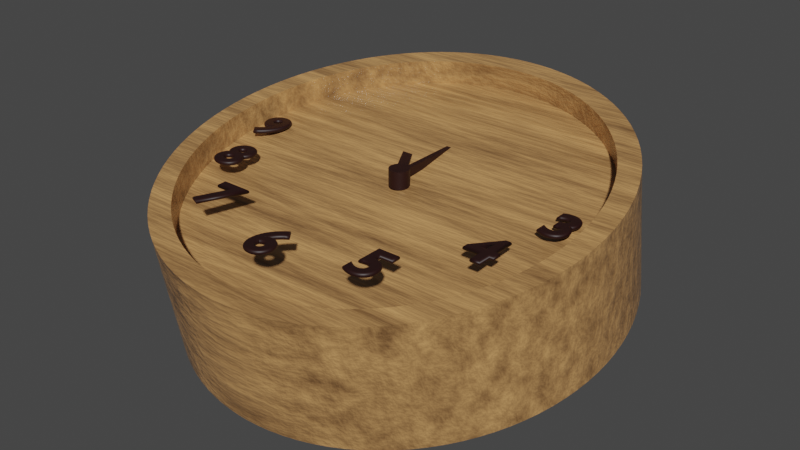 # Source: Clock.blend  (saved by Blender 3.1.7; exported with 4.5.12 LTS)
import bpy
from mathutils import Matrix  # noqa: F401  (used for matrix-valued properties, if any)

bpy.ops.wm.read_factory_settings(use_empty=True)
scene = bpy.context.scene
scene.name = 'Scene'

# ---- materials (node trees are filled in below, after node groups)
mat_x = bpy.data.materials.new('木目')
mat_x.use_transparent_shadow = False
mat_x_1 = bpy.data.materials.new('マテリアル')
mat_x_1.use_transparent_shadow = False

# ---- material node trees
mat_x.use_nodes = True; mat_x.node_tree.nodes.clear()
_N = mat_x.node_tree.nodes; _L = mat_x.node_tree.links
n0 = _N.new('ShaderNodeTexCoord'); n0.name = 'テクスチャ座標'; n0.location = (-779, 289)
n0.width = 182
n1 = _N.new('ShaderNodeOutputMaterial'); n1.name = 'Material Output'; n1.location = (1022, 296)
n2 = _N.new('ShaderNodeMapping'); n2.name = 'マッピング'; n2.location = (-541, 348)
n2.width = 222
n2.inputs[3].default_value = (0.7, 9.6, 1.8)
n3 = _N.new('ShaderNodeTexNoise'); n3.name = 'ノイズテクスチャ'; n3.location = (-280, 292)
n3.inputs[2].default_value = 1.4
n3.inputs[3].default_value = 15.0
n3.inputs[4].default_value = 0.725
n3.inputs[8].default_value = 0.2
n4 = _N.new('ShaderNodeValToRGB'); n4.name = 'カラーランプ'; n4.location = (-93, 336)
while len(n4.color_ramp.elements) > 1: n4.color_ramp.elements.remove(n4.color_ramp.elements[-1])
n4.color_ramp.elements[0].position = 0.2; n4.color_ramp.elements[0].color = (0.01953, 0.005771, 0.004049, 1.0)
_e = n4.color_ramp.elements.new(0.7273); _e.color = (0.7228, 0.3774, 0.1393, 1.0)
n5 = _N.new('ShaderNodeBump'); n5.name = 'バンプ'; n5.location = (209, 75)
n5.inputs[0].default_value = 0.15
n5.inputs[1].default_value = 1.0
n5.inputs[2].default_value = 1.0
n6 = _N.new('ShaderNodeValToRGB'); n6.name = 'カラーランプ.001'; n6.location = (422, 241)
while len(n6.color_ramp.elements) > 1: n6.color_ramp.elements.remove(n6.color_ramp.elements[-1])
n6.color_ramp.elements[0].position = 0.7636; n6.color_ramp.elements[0].color = (0.167, 0.167, 0.167, 1.0)
_e = n6.color_ramp.elements.new(0.9864); _e.color = (1.0, 1.0, 1.0, 1.0)
n7 = _N.new('ShaderNodeBsdfPrincipled'); n7.name = 'Principled BSDF'; n7.location = (733, 370)
n7.distribution = 'GGX'
n7.subsurface_method = 'RANDOM_WALK_SKIN'
n7.inputs[3].default_value = 1.45
n7.inputs[27].default_value = (0.0, 0.0, 0.0, 1.0)
n7.inputs[28].default_value = 1.0
_L.new(n7.outputs[0], n1.inputs[0])
_L.new(n2.outputs[0], n3.inputs[0])
_L.new(n0.outputs[3], n2.inputs[0])
_L.new(n3.outputs[0], n4.inputs[0])
_L.new(n4.outputs[0], n7.inputs[0])
_L.new(n4.outputs[0], n5.inputs[3])
_L.new(n6.outputs[0], n7.inputs[2])
_L.new(n5.outputs[0], n7.inputs[5])
_L.new(n4.outputs[0], n6.inputs[0])
n1.is_active_output = True
mat_x_1.use_nodes = True; mat_x_1.node_tree.nodes.clear()
_N = mat_x_1.node_tree.nodes; _L = mat_x_1.node_tree.links
n0 = _N.new('ShaderNodeBsdfPrincipled'); n0.name = 'Principled BSDF'; n0.location = (10, 300)
n0.distribution = 'GGX'
n0.subsurface_method = 'RANDOM_WALK_SKIN'
n0.inputs[3].default_value = 1.45
n0.inputs[27].default_value = (0.0, 0.0, 0.0, 1.0)
n0.inputs[28].default_value = 1.0
n1 = _N.new('ShaderNodeOutputMaterial'); n1.name = 'Material Output'; n1.location = (300, 300)
n2 = _N.new('ShaderNodeTexNoise'); n2.name = 'ノイズテクスチャ'; n2.location = (-449, 201)
n2.inputs[2].default_value = 0.9
n2.inputs[3].default_value = 15.0
n2.inputs[4].default_value = 0.8917
n2.inputs[8].default_value = -2.6
n3 = _N.new('ShaderNodeValToRGB'); n3.name = 'カラーランプ'; n3.location = (-262, 229)
while len(n3.color_ramp.elements) > 1: n3.color_ramp.elements.remove(n3.color_ramp.elements[-1])
n3.color_ramp.elements[0].position = 0.1636; n3.color_ramp.elements[0].color = (0.006627, 0.002616, 0.003522, 1.0)
_e = n3.color_ramp.elements.new(0.3864); _e.color = (0.01735, 0.003348, 0.002929, 1.0)
_L.new(n0.outputs[0], n1.inputs[0])
_L.new(n2.outputs[0], n3.inputs[0])
_L.new(n3.outputs[0], n0.inputs[0])
n1.is_active_output = True

# ---- world
world_world = bpy.data.worlds.new('World'); scene.world = world_world
world_world.use_nodes = True; world_world.node_tree.nodes.clear()
_N = world_world.node_tree.nodes; _L = world_world.node_tree.links
n0 = _N.new('ShaderNodeOutputWorld'); n0.name = 'World Output'; n0.location = (300, 300)
n1 = _N.new('ShaderNodeBackground'); n1.name = 'Background'; n1.location = (10, 300)
n1.inputs[0].default_value = (0.05088, 0.05088, 0.05088, 1.0)
_L.new(n1.outputs[0], n0.inputs[0])
n0.is_active_output = True
world_world.color = (0.05088, 0.05088, 0.05088)
world_world.use_sun_shadow = False
world_world.sun_shadow_jitter_overblur = 0.0

# ---- meshes
me_x = bpy.data.meshes.new('円柱')
me_x.from_pydata([(0.0, 1.0, -1.0), (0.0, 1.0, 1.0), (0.06279, 0.998, -1.0), (0.06279, 0.998, 1.0), (0.1253, 0.9921, -1.0), (0.1253, 0.9921, 1.0), (0.1874, 0.9823, -1.0), (0.1874, 0.9823, 1.0), (0.2487, 0.9686, -1.0), (0.2487, 0.9686, 1.0), (0.309, 0.9511, -1.0), (0.309, 0.9511, 1.0), (0.3681, 0.9298, -1.0), (0.3681, 0.9298, 1.0), (0.4258, 0.9048, -1.0), (0.4258, 0.9048, 1.0), (0.4818, 0.8763, -1.0), (0.4818, 0.8763, 1.0), (0.5358, 0.8443, -1.0), (0.5358, 0.8443, 1.0), (0.5878, 0.809, -1.0), (0.5878, 0.809, 1.0), (0.6374, 0.7705, -1.0), (0.6374, 0.7705, 1.0), (0.6845, 0.729, -1.0), (0.6845, 0.729, 1.0), (0.729, 0.6845, -1.0), (0.729, 0.6845, 1.0), (0.7705, 0.6374, -1.0), (0.7705, 0.6374, 1.0), (0.809, 0.5878, -1.0), (0.809, 0.5878, 1.0), (0.8443, 0.5358, -1.0), (0.8443, 0.5358, 1.0), (0.8763, 0.4818, -1.0), (0.8763, 0.4818, 1.0), (0.9048, 0.4258, -1.0), (0.9048, 0.4258, 1.0), (0.9298, 0.3681, -1.0), (0.9298, 0.3681, 1.0), (0.9511, 0.309, -1.0), (0.9511, 0.309, 1.0), (0.9686, 0.2487, -1.0), (0.9686, 0.2487, 1.0), (0.9823, 0.1874, -1.0), (0.9823, 0.1874, 1.0), (0.9921, 0.1253, -1.0), (0.9921, 0.1253, 1.0), (0.998, 0.06279, -1.0), (0.998, 0.06279, 1.0), (1.0, -4.371e-08, -1.0), (1.0, -4.371e-08, 1.0), (0.998, -0.06279, -1.0), (0.998, -0.06279, 1.0), (0.9921, -0.1253, -1.0), (0.9921, -0.1253, 1.0), (0.9823, -0.1874, -1.0), (0.9823, -0.1874, 1.0), (0.9686, -0.2487, -1.0), (0.9686, -0.2487, 1.0), (0.9511, -0.309, -1.0), (0.9511, -0.309, 1.0), (0.9298, -0.3681, -1.0), (0.9298, -0.3681, 1.0), (0.9048, -0.4258, -1.0), (0.9048, -0.4258, 1.0), (0.8763, -0.4818, -1.0), (0.8763, -0.4818, 1.0), (0.8443, -0.5358, -1.0), (0.8443, -0.5358, 1.0), (0.809, -0.5878, -1.0), (0.809, -0.5878, 1.0), (0.7705, -0.6374, -1.0), (0.7705, -0.6374, 1.0), (0.729, -0.6845, -1.0), (0.729, -0.6845, 1.0), (0.6845, -0.729, -1.0), (0.6845, -0.729, 1.0), (0.6374, -0.7705, -1.0), (0.6374, -0.7705, 1.0), (0.5878, -0.809, -1.0), (0.5878, -0.809, 1.0), (0.5358, -0.8443, -1.0), (0.5358, -0.8443, 1.0), (0.4818, -0.8763, -1.0), (0.4818, -0.8763, 1.0), (0.4258, -0.9048, -1.0), (0.4258, -0.9048, 1.0), (0.3681, -0.9298, -1.0), (0.3681, -0.9298, 1.0), (0.309, -0.9511, -1.0), (0.309, -0.9511, 1.0), (0.2487, -0.9686, -1.0), (0.2487, -0.9686, 1.0), (0.1874, -0.9823, -1.0), (0.1874, -0.9823, 1.0), (0.1253, -0.9921, -1.0), (0.1253, -0.9921, 1.0), (0.06279, -0.998, -1.0), (0.06279, -0.998, 1.0), (-8.742e-08, -1.0, -1.0), (-8.742e-08, -1.0, 1.0), (-0.06279, -0.998, -1.0), (-0.06279, -0.998, 1.0), (-0.1253, -0.9921, -1.0), (-0.1253, -0.9921, 1.0), (-0.1874, -0.9823, -1.0), (-0.1874, -0.9823, 1.0), (-0.2487, -0.9686, -1.0), (-0.2487, -0.9686, 1.0), (-0.309, -0.9511, -1.0), (-0.309, -0.9511, 1.0), (-0.3681, -0.9298, -1.0), (-0.3681, -0.9298, 1.0), (-0.4258, -0.9048, -1.0), (-0.4258, -0.9048, 1.0), (-0.4818, -0.8763, -1.0), (-0.4818, -0.8763, 1.0), (-0.5358, -0.8443, -1.0), (-0.5358, -0.8443, 1.0), (-0.5878, -0.809, -1.0), (-0.5878, -0.809, 1.0), (-0.6374, -0.7705, -1.0), (-0.6374, -0.7705, 1.0), (-0.6845, -0.729, -1.0), (-0.6845, -0.729, 1.0), (-0.729, -0.6845, -1.0), (-0.729, -0.6845, 1.0), (-0.7705, -0.6374, -1.0), (-0.7705, -0.6374, 1.0), (-0.809, -0.5878, -1.0), (-0.809, -0.5878, 1.0), (-0.8443, -0.5358, -1.0), (-0.8443, -0.5358, 1.0), (-0.8763, -0.4818, -1.0), (-0.8763, -0.4818, 1.0), (-0.9048, -0.4258, -1.0), (-0.9048, -0.4258, 1.0), (-0.9298, -0.3681, -1.0), (-0.9298, -0.3681, 1.0), (-0.9511, -0.309, -1.0), (-0.9511, -0.309, 1.0), (-0.9686, -0.2487, -1.0), (-0.9686, -0.2487, 1.0), (-0.9823, -0.1874, -1.0), (-0.9823, -0.1874, 1.0), (-0.9921, -0.1253, -1.0), (-0.9921, -0.1253, 1.0), (-0.998, -0.06279, -1.0), (-0.998, -0.06279, 1.0), (-1.0, 1.192e-08, -1.0), (-1.0, 1.192e-08, 1.0), (-0.998, 0.06279, -1.0), (-0.998, 0.06279, 1.0), (-0.9921, 0.1253, -1.0), (-0.9921, 0.1253, 1.0), (-0.9823, 0.1874, -1.0), (-0.9823, 0.1874, 1.0), (-0.9686, 0.2487, -1.0), (-0.9686, 0.2487, 1.0), (-0.9511, 0.309, -1.0), (-0.9511, 0.309, 1.0), (-0.9298, 0.3681, -1.0), (-0.9298, 0.3681, 1.0), (-0.9048, 0.4258, -1.0), (-0.9048, 0.4258, 1.0), (-0.8763, 0.4818, -1.0), (-0.8763, 0.4818, 1.0), (-0.8443, 0.5358, -1.0), (-0.8443, 0.5358, 1.0), (-0.809, 0.5878, -1.0), (-0.809, 0.5878, 1.0), (-0.7705, 0.6374, -1.0), (-0.7705, 0.6374, 1.0), (-0.729, 0.6845, -1.0), (-0.729, 0.6845, 1.0), (-0.6845, 0.729, -1.0), (-0.6845, 0.729, 1.0), (-0.6374, 0.7705, -1.0), (-0.6374, 0.7705, 1.0), (-0.5878, 0.809, -1.0), (-0.5878, 0.809, 1.0), (-0.5358, 0.8443, -1.0), (-0.5358, 0.8443, 1.0), (-0.4818, 0.8763, -1.0), (-0.4818, 0.8763, 1.0), (-0.4258, 0.9048, -1.0), (-0.4258, 0.9048, 1.0), (-0.3681, 0.9298, -1.0), (-0.3681, 0.9298, 1.0), (-0.309, 0.9511, -1.0), (-0.309, 0.9511, 1.0), (-0.2487, 0.9686, -1.0), (-0.2487, 0.9686, 1.0), (-0.1874, 0.9823, -1.0), (-0.1874, 0.9823, 1.0), (-0.1253, 0.9921, -1.0), (-0.1253, 0.9921, 1.0), (-0.06279, 0.998, -1.0), (-0.06279, 0.998, 1.0), (-0.002098, 0.03335, 0.6164), (-0.004188, 0.03315, 0.6164), (-0.006261, 0.03282, 0.6164), (-0.008309, 0.03236, 0.6164), (-0.01032, 0.03178, 0.6164), (-0.0123, 0.03107, 0.6164), (-0.01423, 0.03023, 0.6164), (-0.0161, 0.02928, 0.6164), (-0.0179, 0.02821, 0.6164), (-0.01964, 0.02703, 0.6164), (-0.0213, 0.02574, 0.6164), (-0.02287, 0.02436, 0.6164), (-0.02436, 0.02287, 0.6164), (-0.02574, 0.0213, 0.6164), (-0.02703, 0.01964, 0.6164), (-0.02821, 0.0179, 0.6164), (-0.02928, 0.0161, 0.6164), (-0.03023, 0.01423, 0.6164), (-0.03107, 0.0123, 0.6164), (-0.03178, 0.01032, 0.6164), (-0.03236, 0.008309, 0.6164), (-0.03282, 0.006261, 0.6164), (-0.03315, 0.004188, 0.6164), (-0.03335, 0.002098, 0.6164), (-0.03341, 2.373e-08, 0.6164), (-0.03335, -0.002098, 0.6164), (-0.03315, -0.004188, 0.6164), (-0.03282, -0.006261, 0.6164), (-0.03236, -0.008309, 0.6164), (-0.03178, -0.01032, 0.6164), (-0.03107, -0.0123, 0.6164), (-0.03023, -0.01423, 0.6164), (-0.02928, -0.0161, 0.6164), (-0.02821, -0.0179, 0.6164), (-0.02703, -0.01964, 0.6164), (-0.02574, -0.0213, 0.6164), (-0.02436, -0.02287, 0.6164), (-0.02287, -0.02436, 0.6164), (-0.0213, -0.02574, 0.6164), (-0.01964, -0.02703, 0.6164), (-0.0179, -0.02821, 0.6164), (-0.0161, -0.02928, 0.6164), (-0.01423, -0.03023, 0.6164), (-0.0123, -0.03107, 0.6164), (-0.01032, -0.03178, 0.6164), (-0.008309, -0.03236, 0.6164), (-0.006261, -0.03282, 0.6164), (-0.004188, -0.03315, 0.6164), (-0.002098, -0.03335, 0.6164), (2.243e-08, -0.03341, 0.6164), (0.002098, -0.03335, 0.6164), (0.004188, -0.03315, 0.6164), (0.006261, -0.03282, 0.6164), (0.008309, -0.03236, 0.6164), (0.01032, -0.03178, 0.6164), (0.0123, -0.03107, 0.6164), (0.01423, -0.03023, 0.6164), (0.0161, -0.02928, 0.6164), (0.0179, -0.02821, 0.6164), (0.01964, -0.02703, 0.6164), (0.0213, -0.02574, 0.6164), (0.02287, -0.02436, 0.6164), (0.02436, -0.02287, 0.6164), (0.02574, -0.0213, 0.6164), (0.02703, -0.01964, 0.6164), (0.02821, -0.0179, 0.6164), (0.02928, -0.0161, 0.6164), (0.03023, -0.01423, 0.6164), (0.03107, -0.0123, 0.6164), (0.03178, -0.01032, 0.6164), (0.03236, -0.008309, 0.6164), (0.03282, -0.006261, 0.6164), (0.03315, -0.004188, 0.6164), (0.03335, -0.002098, 0.6164), (0.03341, 2.187e-08, 0.6164), (0.03335, 0.002098, 0.6164), (0.03315, 0.004188, 0.6164), (0.03282, 0.006261, 0.6164), (0.03236, 0.008309, 0.6164), (0.03178, 0.01032, 0.6164), (0.03107, 0.0123, 0.6164), (0.03023, 0.01423, 0.6164), (0.02928, 0.0161, 0.6164), (0.02821, 0.0179, 0.6164), (0.02703, 0.01964, 0.6164), (0.02574, 0.0213, 0.6164), (0.02436, 0.02287, 0.6164), (0.02287, 0.02436, 0.6164), (0.0213, 0.02574, 0.6164), (0.01964, 0.02703, 0.6164), (0.0179, 0.02821, 0.6164), (0.0161, 0.02928, 0.6164), (0.01423, 0.03023, 0.6164), (0.0123, 0.03107, 0.6164), (0.01032, 0.03178, 0.6164), (0.008309, 0.03236, 0.6164), (0.006261, 0.03282, 0.6164), (0.004188, 0.03315, 0.6164), (2.535e-08, 0.03341, 0.6164), (0.002098, 0.03335, 0.6164), (-0.3333, -0.8418, 1.0), (-0.2798, -0.8611, 1.0), (0.5771, -0.6976, 1.0), (0.6198, -0.66, 1.0), (0.8894, 0.1697, 1.0), (0.877, 0.2252, 1.0), (0.2798, 0.8611, 1.0), (0.2252, 0.877, 1.0), (-0.4851, 0.7645, 1.0), (-0.5322, 0.7325, 1.0), (-0.9036, -0.05685, 1.0), (-0.8983, -0.1135, 1.0), (-0.3855, -0.8192, 1.0), (0.5322, -0.7325, 1.0), (0.8983, 0.1135, 1.0), (0.3333, 0.8418, 1.0), (-0.4362, 0.7934, 1.0), (-0.9054, 1.308e-08, 1.0), (-0.4362, -0.7934, 1.0), (0.4851, -0.7645, 1.0), (0.9036, 0.05685, 1.0), (0.3855, 0.8192, 1.0), (-0.3855, 0.8192, 1.0), (-0.9036, 0.05685, 1.0), (-0.4851, -0.7645, 1.0), (0.4362, -0.7934, 1.0), (0.9054, -3.729e-08, 1.0), (0.4362, 0.7934, 1.0), (-0.3333, 0.8418, 1.0), (-0.8983, 0.1135, 1.0), (-0.5322, -0.7325, 1.0), (0.3855, -0.8192, 1.0), (0.9036, -0.05685, 1.0), (0.4851, 0.7645, 1.0), (-0.2798, 0.8611, 1.0), (-0.8894, 0.1697, 1.0), (-0.5771, -0.6976, 1.0), (0.3333, -0.8418, 1.0), (0.8983, -0.1135, 1.0), (0.5322, 0.7325, 1.0), (-0.2252, 0.877, 1.0), (-0.877, 0.2252, 1.0), (-0.6198, -0.66, 1.0), (0.2798, -0.8611, 1.0), (0.8894, -0.1697, 1.0), (0.5771, 0.6976, 1.0), (-0.1697, 0.8894, 1.0), (-0.8611, 0.2798, 1.0), (-0.66, -0.6198, 1.0), (0.2252, -0.877, 1.0), (0.877, -0.2252, 1.0), (0.6198, 0.66, 1.0), (-0.1135, 0.8983, 1.0), (-0.8418, 0.3333, 1.0), (-0.6976, -0.5771, 1.0), (0.1697, -0.8894, 1.0), (0.8611, -0.2798, 1.0), (0.66, 0.6198, 1.0), (-0.05685, 0.9036, 1.0), (-0.8192, 0.3855, 1.0), (-0.7325, -0.5322, 1.0), (0.1135, -0.8983, 1.0), (0.8418, -0.3333, 1.0), (0.6976, 0.5771, 1.0), (2.727e-09, 0.9054, 1.0), (-0.7934, 0.4362, 1.0), (-0.7645, -0.4851, 1.0), (0.05685, -0.9036, 1.0), (0.8192, -0.3855, 1.0), (0.7325, 0.5322, 1.0), (-0.7645, 0.4851, 1.0), (-0.7934, -0.4362, 1.0), (-7.643e-08, -0.9054, 1.0), (0.7934, -0.4362, 1.0), (0.7645, 0.4851, 1.0), (-0.7325, 0.5322, 1.0), (-0.8192, -0.3855, 1.0), (-0.05685, -0.9036, 1.0), (0.7645, -0.4851, 1.0), (0.7934, 0.4362, 1.0), (-0.6976, 0.5771, 1.0), (-0.8418, -0.3333, 1.0), (-0.1135, -0.8983, 1.0), (0.05685, 0.9036, 1.0), (0.7325, -0.5322, 1.0), (0.8192, 0.3855, 1.0), (-0.66, 0.6198, 1.0), (-0.8611, -0.2798, 1.0), (-0.1697, -0.8894, 1.0), (0.6976, -0.5771, 1.0), (0.8418, 0.3333, 1.0), (0.1135, 0.8983, 1.0), (-0.6198, 0.66, 1.0), (-0.877, -0.2252, 1.0), (-0.2252, -0.877, 1.0), (0.66, -0.6198, 1.0), (0.8611, 0.2798, 1.0), (0.1697, 0.8894, 1.0), (-0.5771, 0.6976, 1.0), (-0.8894, -0.1697, 1.0), (-0.2798, -0.8611, 0.05754), (0.6198, -0.66, 0.05754), (0.877, 0.2252, 0.05754), (0.2252, 0.877, 0.05754), (-0.5322, 0.7325, 0.05754), (-0.8983, -0.1135, 0.05754), (-0.3333, -0.8418, 0.05754), (0.5771, -0.6976, 0.05754), (0.8894, 0.1697, 0.05754), (0.2798, 0.8611, 0.05754), (-0.4851, 0.7645, 0.05754), (-0.9036, -0.05685, 0.05754), (-0.3855, -0.8192, 0.05754), (0.5322, -0.7325, 0.05754), (0.8983, 0.1135, 0.05754), (0.3333, 0.8418, 0.05754), (-0.4362, 0.7934, 0.05754), (-0.9054, 1.308e-08, 0.05754), (-0.4362, -0.7934, 0.05754), (0.4851, -0.7645, 0.05754), (0.9036, 0.05685, 0.05754), (0.3855, 0.8192, 0.05754), (-0.3855, 0.8192, 0.05754), (-0.9036, 0.05685, 0.05754), (-0.4851, -0.7645, 0.05754), (0.4362, -0.7934, 0.05754), (0.9054, -3.729e-08, 0.05754), (0.4362, 0.7934, 0.05754), (-0.3333, 0.8418, 0.05754), (-0.8983, 0.1135, 0.05754), (-0.5322, -0.7325, 0.05754), (0.3855, -0.8192, 0.05754), (0.9036, -0.05685, 0.05754), (0.4851, 0.7645, 0.05754), (-0.2798, 0.8611, 0.05754), (-0.8894, 0.1697, 0.05754), (-0.5771, -0.6976, 0.05754), (0.3333, -0.8418, 0.05754), (0.8983, -0.1135, 0.05754), (0.5322, 0.7325, 0.05754), (-0.2252, 0.877, 0.05754), (-0.877, 0.2252, 0.05754), (-0.6198, -0.66, 0.05754), (0.2798, -0.8611, 0.05754), (0.8894, -0.1697, 0.05754), (0.5771, 0.6976, 0.05754), (-0.1697, 0.8894, 0.05754), (-0.8611, 0.2798, 0.05754), (-0.66, -0.6198, 0.05754), (0.2252, -0.877, 0.05754), (0.877, -0.2252, 0.05754), (0.6198, 0.66, 0.05754), (-0.1135, 0.8983, 0.05754), (-0.8418, 0.3333, 0.05754), (-0.6976, -0.5771, 0.05754), (0.1697, -0.8894, 0.05754), (0.8611, -0.2798, 0.05754), (0.66, 0.6198, 0.05754), (-0.05685, 0.9036, 0.05754), (-0.8192, 0.3855, 0.05754), (-0.7325, -0.5322, 0.05754), (0.1135, -0.8983, 0.05754), (0.8418, -0.3333, 0.05754), (0.6976, 0.5771, 0.05754), (1.982e-10, 0.9054, 0.05754), (-0.7934, 0.4362, 0.05754), (-0.7645, -0.4851, 0.05754), (0.05685, -0.9036, 0.05754), (0.8192, -0.3855, 0.05754), (0.7325, 0.5322, 0.05754), (-0.7645, 0.4851, 0.05754), (-0.7934, -0.4362, 0.05754), (-7.896e-08, -0.9054, 0.05754), (0.7934, -0.4362, 0.05754), (0.7645, 0.4851, 0.05754), (-0.7325, 0.5322, 0.05754), (-0.8192, -0.3855, 0.05754), (-0.05685, -0.9036, 0.05754), (0.7645, -0.4851, 0.05754), (0.7934, 0.4362, 0.05754), (-0.6976, 0.5771, 0.05754), (-0.8418, -0.3333, 0.05754), (-0.1135, -0.8983, 0.05754), (0.05685, 0.9036, 0.05754), (0.7325, -0.5322, 0.05754), (0.8192, 0.3855, 0.05754), (-0.66, 0.6198, 0.05754), (-0.8611, -0.2798, 0.05754), (-0.1697, -0.8894, 0.05754), (0.6976, -0.5771, 0.05754), (0.8418, 0.3333, 0.05754), (0.1135, 0.8983, 0.05754), (-0.6198, 0.66, 0.05754), (-0.877, -0.2252, 0.05754), (-0.2252, -0.877, 0.05754), (0.66, -0.6198, 0.05754), (0.8611, 0.2798, 0.05754), (0.1697, 0.8894, 0.05754), (-0.5771, 0.6976, 0.05754), (-0.8894, -0.1697, 0.05754), (-0.2798, -0.8611, 0.6164), (0.6198, -0.66, 0.6164), (0.877, 0.2252, 0.6164), (0.2252, 0.877, 0.6164), (-0.5322, 0.7325, 0.6164), (-0.8983, -0.1135, 0.6164), (-0.3333, -0.8418, 0.6164), (0.5771, -0.6976, 0.6164), (0.8894, 0.1697, 0.6164), (0.2798, 0.8611, 0.6164), (-0.4851, 0.7645, 0.6164), (-0.9036, -0.05685, 0.6164), (-0.3855, -0.8192, 0.6164), (0.5322, -0.7325, 0.6164), (0.8983, 0.1135, 0.6164), (0.3333, 0.8418, 0.6164), (-0.4362, 0.7934, 0.6164), (-0.9054, 1.308e-08, 0.6164), (-0.4362, -0.7934, 0.6164), (0.4851, -0.7645, 0.6164), (0.9036, 0.05685, 0.6164), (0.3855, 0.8192, 0.6164), (-0.3855, 0.8192, 0.6164), (-0.9036, 0.05685, 0.6164), (-0.4851, -0.7645, 0.6164), (0.4362, -0.7934, 0.6164), (0.9054, -3.729e-08, 0.6164), (0.4362, 0.7934, 0.6164), (-0.3333, 0.8418, 0.6164), (-0.8983, 0.1135, 0.6164), (-0.5322, -0.7325, 0.6164), (0.3855, -0.8192, 0.6164), (0.9036, -0.05685, 0.6164), (0.4851, 0.7645, 0.6164), (-0.2798, 0.8611, 0.6164), (-0.8894, 0.1697, 0.6164), (-0.5771, -0.6976, 0.6164), (0.3333, -0.8418, 0.6164), (0.8983, -0.1135, 0.6164), (0.5322, 0.7325, 0.6164), (-0.2252, 0.877, 0.6164), (-0.877, 0.2252, 0.6164), (-0.6198, -0.66, 0.6164), (0.2798, -0.8611, 0.6164), (0.8894, -0.1697, 0.6164), (0.5771, 0.6976, 0.6164), (-0.1697, 0.8894, 0.6164), (-0.8611, 0.2798, 0.6164), (-0.66, -0.6198, 0.6164), (0.2252, -0.877, 0.6164), (0.877, -0.2252, 0.6164), (0.6198, 0.66, 0.6164), (-0.1135, 0.8983, 0.6164), (-0.8418, 0.3333, 0.6164), (-0.6976, -0.5771, 0.6164), (0.1697, -0.8894, 0.6164), (0.8611, -0.2798, 0.6164), (0.66, 0.6198, 0.6164), (-0.05685, 0.9036, 0.6164), (-0.8192, 0.3855, 0.6164), (-0.7325, -0.5322, 0.6164), (0.1135, -0.8983, 0.6164), (0.8418, -0.3333, 0.6164), (0.6976, 0.5771, 0.6164), (2.1e-10, 0.9054, 0.6164), (-0.7934, 0.4362, 0.6164), (-0.7645, -0.4851, 0.6164), (0.05685, -0.9036, 0.6164), (0.8192, -0.3855, 0.6164), (0.7325, 0.5322, 0.6164), (-0.7645, 0.4851, 0.6164), (-0.7934, -0.4362, 0.6164), (-7.894e-08, -0.9054, 0.6164), (0.7934, -0.4362, 0.6164), (0.7645, 0.4851, 0.6164), (-0.7325, 0.5322, 0.6164), (-0.8192, -0.3855, 0.6164), (-0.05685, -0.9036, 0.6164), (0.7645, -0.4851, 0.6164), (0.7934, 0.4362, 0.6164), (-0.6976, 0.5771, 0.6164), (-0.8418, -0.3333, 0.6164), (-0.1135, -0.8983, 0.6164), (0.05685, 0.9036, 0.6164), (0.7325, -0.5322, 0.6164), (0.8192, 0.3855, 0.6164), (-0.66, 0.6198, 0.6164), (-0.8611, -0.2798, 0.6164), (-0.1697, -0.8894, 0.6164), (0.6976, -0.5771, 0.6164), (0.8418, 0.3333, 0.6164), (0.1135, 0.8983, 0.6164), (-0.6198, 0.66, 0.6164), (-0.877, -0.2252, 0.6164), (-0.2252, -0.877, 0.6164), (0.66, -0.6198, 0.6164), (0.8611, 0.2798, 0.6164), (0.1697, 0.8894, 0.6164), (-0.5771, 0.6976, 0.6164), (-0.8894, -0.1697, 0.6164)], [], [(0, 1, 3, 2), (2, 3, 5, 4), (4, 5, 7, 6), (6, 7, 9, 8), (8, 9, 11, 10), (10, 11, 13, 12), (12, 13, 15, 14), (14, 15, 17, 16), (16, 17, 19, 18), (18, 19, 21, 20), (20, 21, 23, 22), (22, 23, 25, 24), (24, 25, 27, 26), (26, 27, 29, 28), (28, 29, 31, 30), (30, 31, 33, 32), (32, 33, 35, 34), (34, 35, 37, 36), (36, 37, 39, 38), (38, 39, 41, 40), (40, 41, 43, 42), (42, 43, 45, 44), (44, 45, 47, 46), (46, 47, 49, 48), (48, 49, 51, 50), (50, 51, 53, 52), (52, 53, 55, 54), (54, 55, 57, 56), (56, 57, 59, 58), (58, 59, 61, 60), (60, 61, 63, 62), (62, 63, 65, 64), (64, 65, 67, 66), (66, 67, 69, 68), (68, 69, 71, 70), (70, 71, 73, 72), (72, 73, 75, 74), (74, 75, 77, 76), (76, 77, 79, 78), (78, 79, 81, 80), (80, 81, 83, 82), (82, 83, 85, 84), (84, 85, 87, 86), (86, 87, 89, 88), (88, 89, 91, 90), (90, 91, 93, 92), (92, 93, 95, 94), (94, 95, 97, 96), (96, 97, 99, 98), (98, 99, 101, 100), (100, 101, 103, 102), (102, 103, 105, 104), (104, 105, 107, 106), (106, 107, 109, 108), (108, 109, 111, 110), (110, 111, 113, 112), (112, 113, 115, 114), (114, 115, 117, 116), (116, 117, 119, 118), (118, 119, 121, 120), (120, 121, 123, 122), (122, 123, 125, 124), (124, 125, 127, 126), (126, 127, 129, 128), (128, 129, 131, 130), (130, 131, 133, 132), (132, 133, 135, 134), (134, 135, 137, 136), (136, 137, 139, 138), (138, 139, 141, 140), (140, 141, 143, 142), (142, 143, 145, 144), (144, 145, 147, 146), (146, 147, 149, 148), (148, 149, 151, 150), (150, 151, 153, 152), (152, 153, 155, 154), (154, 155, 157, 156), (156, 157, 159, 158), (158, 159, 161, 160), (160, 161, 163, 162), (162, 163, 165, 164), (164, 165, 167, 166), (166, 167, 169, 168), (168, 169, 171, 170), (170, 171, 173, 172), (172, 173, 175, 174), (174, 175, 177, 176), (176, 177, 179, 178), (178, 179, 181, 180), (180, 181, 183, 182), (182, 183, 185, 184), (184, 185, 187, 186), (186, 187, 189, 188), (188, 189, 191, 190), (190, 191, 193, 192), (192, 193, 195, 194), (194, 195, 197, 196), (506, 500, 244, 243), (196, 197, 199, 198), (198, 199, 1, 0), (0, 2, 4, 6, 8, 10, 12, 14, 16, 18, 20, 22, 24, 26, 28, 30, 32, 34, 36, 38, 40, 42, 44, 46, 48, 50, 52, 54, 56, 58, 60, 62, 64, 66, 68, 70, 72, 74, 76, 78, 80, 82, 84, 86, 88, 90, 92, 94, 96, 98, 100, 102, 104, 106, 108, 110, 112, 114, 116, 118, 120, 122, 124, 126, 128, 130, 132, 134, 136, 138, 140, 142, 144, 146, 148, 150, 152, 154, 156, 158, 160, 162, 164, 166, 168, 170, 172, 174, 176, 178, 180, 182, 184, 186, 188, 190, 192, 194, 196, 198), (393, 387, 487, 493), (342, 336, 436, 442), (394, 388, 488, 494), (343, 337, 437, 443), (395, 389, 489, 495), (344, 338, 438, 444), (396, 390, 490, 496), (345, 339, 439, 445), (397, 391, 491, 497), (346, 340, 440, 446), (398, 392, 492, 498), (347, 341, 441, 447), (399, 393, 493, 499), (348, 342, 442, 448), (301, 394, 494, 400), (349, 343, 443, 449), (303, 395, 495, 401), (350, 344, 444, 450), (305, 396, 496, 402), (351, 345, 445, 451), (307, 397, 497, 403), (352, 346, 446, 452), (309, 398, 498, 404), (353, 347, 447, 453), (311, 399, 499, 405), (354, 348, 448, 454), (355, 349, 449, 455), (356, 350, 450, 456), (357, 351, 451, 457), (300, 301, 400, 406), (358, 352, 452, 458), (302, 303, 401, 407), (359, 353, 453, 459), (304, 305, 402, 408), (360, 354, 454, 460), (306, 307, 403, 409), (361, 355, 455, 461), (308, 309, 404, 410), (362, 356, 456, 462), (310, 311, 405, 411), (363, 357, 457, 463), (312, 300, 406, 412), (364, 358, 458, 464), (313, 302, 407, 413), (365, 359, 459, 465), (314, 304, 408, 414), (366, 360, 460, 466), (315, 306, 409, 415), (367, 361, 461, 467), (316, 308, 410, 416), (368, 362, 462, 468), (317, 310, 411, 417), (369, 363, 463, 469), (318, 312, 412, 418), (370, 365, 465, 470), (319, 313, 413, 419), (371, 366, 466, 471), (320, 314, 414, 420), (372, 367, 467, 472), (321, 315, 415, 421), (373, 368, 468, 473), (322, 316, 416, 422), (374, 369, 469, 474), (323, 317, 417, 423), (375, 370, 470, 475), (324, 318, 418, 424), (376, 371, 471, 476), (325, 319, 419, 425), (377, 372, 472, 477), (326, 320, 420, 426), (378, 373, 473, 478), (327, 321, 421, 427), (379, 374, 474, 479), (328, 322, 422, 428), (380, 375, 475, 480), (329, 323, 423, 429), (381, 376, 476, 481), (330, 324, 424, 430), (382, 377, 477, 482), (331, 325, 425, 431), (383, 364, 464, 483), (332, 326, 426, 432), (384, 378, 478, 484), (333, 327, 427, 433), (385, 379, 479, 485), (334, 328, 428, 434), (386, 380, 480, 486), (335, 329, 429, 435), (387, 381, 481, 487), (336, 330, 430, 436), (388, 382, 482, 488), (337, 331, 431, 437), (389, 384, 484, 489), (338, 332, 432, 438), (390, 385, 485, 490), (339, 333, 433, 439), (391, 383, 483, 491), (340, 334, 434, 440), (392, 386, 486, 492), (341, 335, 435, 441), (147, 145, 399, 311), (181, 179, 398, 309), (9, 7, 397, 307), (43, 41, 396, 305), (77, 75, 395, 303), (111, 109, 394, 301), (145, 143, 393, 399), (179, 177, 392, 398), (7, 5, 391, 397), (41, 39, 390, 396), (75, 73, 389, 395), (109, 107, 388, 394), (143, 141, 387, 393), (177, 175, 386, 392), (5, 3, 383, 391), (39, 37, 385, 390), (73, 71, 384, 389), (107, 105, 382, 388), (141, 139, 381, 387), (175, 173, 380, 386), (37, 35, 379, 385), (71, 69, 378, 384), (3, 1, 364, 383), (105, 103, 377, 382), (139, 137, 376, 381), (173, 171, 375, 380), (35, 33, 374, 379), (69, 67, 373, 378), (103, 101, 372, 377), (137, 135, 371, 376), (171, 169, 370, 375), (33, 31, 369, 374), (67, 65, 368, 373), (101, 99, 367, 372), (135, 133, 366, 371), (169, 167, 365, 370), (31, 29, 363, 369), (65, 63, 362, 368), (99, 97, 361, 367), (133, 131, 360, 366), (167, 165, 359, 365), (1, 199, 358, 364), (29, 27, 357, 363), (63, 61, 356, 362), (97, 95, 355, 361), (131, 129, 354, 360), (165, 163, 353, 359), (199, 197, 352, 358), (27, 25, 351, 357), (61, 59, 350, 356), (95, 93, 349, 355), (129, 127, 348, 354), (163, 161, 347, 353), (197, 195, 346, 352), (25, 23, 345, 351), (59, 57, 344, 350), (93, 91, 343, 349), (127, 125, 342, 348), (161, 159, 341, 347), (195, 193, 340, 346), (23, 21, 339, 345), (57, 55, 338, 344), (91, 89, 337, 343), (125, 123, 336, 342), (159, 157, 335, 341), (193, 191, 334, 340), (21, 19, 333, 339), (55, 53, 332, 338), (89, 87, 331, 337), (123, 121, 330, 336), (157, 155, 329, 335), (191, 189, 328, 334), (19, 17, 327, 333), (53, 51, 326, 332), (87, 85, 325, 331), (121, 119, 324, 330), (155, 153, 323, 329), (189, 187, 322, 328), (17, 15, 321, 327), (51, 49, 320, 326), (85, 83, 319, 325), (119, 117, 318, 324), (153, 151, 317, 323), (187, 185, 316, 322), (15, 13, 315, 321), (49, 47, 314, 320), (83, 81, 313, 319), (117, 115, 312, 318), (151, 149, 310, 317), (185, 183, 308, 316), (13, 11, 306, 315), (47, 45, 304, 314), (81, 79, 302, 313), (115, 113, 300, 312), (149, 147, 311, 310), (183, 181, 309, 308), (11, 9, 307, 306), (45, 43, 305, 304), (79, 77, 303, 302), (113, 111, 301, 300), (433, 427, 527, 533), (485, 479, 579, 585), (434, 428, 528, 534), (486, 480, 580, 586), (435, 429, 529, 535), (487, 481, 581, 587), (436, 430, 530, 536), (488, 482, 582, 588), (437, 431, 531, 537), (489, 484, 584, 589), (438, 432, 532, 538), (490, 485, 585, 590), (439, 433, 533, 539), (491, 483, 583, 591), (440, 434, 534, 540), (492, 486, 586, 592), (441, 435, 535, 541), (493, 487, 587, 593), (442, 436, 536, 542), (494, 488, 588, 594), (443, 437, 537, 543), (495, 489, 589, 595), (444, 438, 538, 544), (496, 490, 590, 596), (445, 439, 539, 545), (497, 491, 591, 597), (446, 440, 540, 546), (498, 492, 592, 598), (447, 441, 541, 547), (499, 493, 593, 599), (448, 442, 542, 548), (400, 494, 594, 500), (449, 443, 543, 549), (401, 495, 595, 501), (450, 444, 544, 550), (402, 496, 596, 502), (451, 445, 545, 551), (403, 497, 597, 503), (452, 446, 546, 552), (404, 498, 598, 504), (453, 447, 547, 553), (405, 499, 599, 505), (454, 448, 548, 554), (455, 449, 549, 555), (456, 450, 550, 556), (457, 451, 551, 557), (406, 400, 500, 506), (458, 452, 552, 558), (407, 401, 501, 507), (459, 453, 553, 559), (408, 402, 502, 508), (460, 454, 554, 560), (409, 403, 503, 509), (461, 455, 555, 561), (410, 404, 504, 510), (462, 456, 556, 562), (411, 405, 505, 511), (463, 457, 557, 563), (412, 406, 506, 512), (464, 458, 558, 564), (413, 407, 507, 513), (465, 459, 559, 565), (414, 408, 508, 514), (466, 460, 560, 566), (415, 409, 509, 515), (467, 461, 561, 567), (416, 410, 510, 516), (468, 462, 562, 568), (417, 411, 511, 517), (469, 463, 563, 569), (418, 412, 512, 518), (470, 465, 565, 570), (419, 413, 513, 519), (471, 466, 566, 571), (420, 414, 514, 520), (472, 467, 567, 572), (421, 415, 515, 521), (473, 468, 568, 573), (422, 416, 516, 522), (474, 469, 569, 574), (423, 417, 517, 523), (475, 470, 570, 575), (424, 418, 518, 524), (476, 471, 571, 576), (425, 419, 519, 525), (477, 472, 572, 577), (426, 420, 520, 526), (478, 473, 573, 578), (427, 421, 521, 527), (479, 474, 574, 579), (428, 422, 522, 528), (480, 475, 575, 580), (429, 423, 523, 529), (481, 476, 576, 581), (430, 424, 524, 530), (482, 477, 577, 582), (431, 425, 525, 531), (483, 464, 564, 583), (432, 426, 526, 532), (484, 478, 578, 584), (507, 501, 261, 260), (508, 502, 278, 277), (509, 503, 295, 294), (510, 504, 209, 208), (511, 505, 226, 225), (512, 506, 243, 242), (513, 507, 260, 259), (514, 508, 277, 276), (515, 509, 294, 293), (516, 510, 208, 207), (517, 511, 225, 224), (518, 512, 242, 241), (519, 513, 259, 258), (520, 514, 276, 275), (521, 515, 293, 292), (522, 516, 207, 206), (523, 517, 224, 223), (524, 518, 241, 240), (525, 519, 258, 257), (526, 520, 275, 274), (527, 521, 292, 291), (528, 522, 206, 205), (529, 523, 223, 222), (530, 524, 240, 239), (531, 525, 257, 256), (532, 526, 274, 273), (533, 527, 291, 290), (534, 528, 205, 204), (535, 529, 222, 221), (536, 530, 239, 238), (537, 531, 256, 255), (538, 532, 273, 272), (539, 533, 290, 289), (540, 534, 204, 203), (541, 535, 221, 220), (542, 536, 238, 237), (543, 537, 255, 254), (544, 538, 272, 271), (545, 539, 289, 288), (546, 540, 203, 202), (547, 541, 220, 219), (548, 542, 237, 236), (549, 543, 254, 253), (550, 544, 271, 270), (551, 545, 288, 287), (552, 546, 202, 201), (553, 547, 219, 218), (554, 548, 236, 235), (555, 549, 253, 252), (556, 550, 270, 269), (557, 551, 287, 286), (558, 552, 201, 200), (559, 553, 218, 217), (560, 554, 235, 234), (561, 555, 252, 251), (562, 556, 269, 268), (563, 557, 286, 285), (564, 558, 200, 298), (565, 559, 217, 216), (566, 560, 234, 233), (567, 561, 251, 250), (568, 562, 268, 267), (569, 563, 285, 284), (570, 565, 216, 215), (571, 566, 233, 232), (572, 567, 250, 249), (573, 568, 267, 266), (574, 569, 284, 283), (575, 570, 215, 214), (576, 571, 232, 231), (577, 572, 249, 248), (578, 573, 266, 265), (579, 574, 283, 282), (580, 575, 214, 213), (581, 576, 231, 230), (582, 577, 248, 247), (583, 564, 298, 299), (584, 578, 265, 264), (585, 579, 282, 281), (586, 580, 213, 212), (587, 581, 230, 229), (588, 582, 247, 246), (589, 584, 264, 263), (590, 585, 281, 280), (591, 583, 299, 297), (592, 586, 212, 211), (593, 587, 229, 228), (594, 588, 246, 245), (595, 589, 263, 262), (596, 590, 280, 279), (597, 591, 297, 296), (598, 592, 211, 210), (599, 593, 228, 227), (500, 594, 245, 244), (501, 595, 262, 261), (502, 596, 279, 278), (503, 597, 296, 295), (504, 598, 210, 209), (505, 599, 227, 226), (299, 298, 200, 201, 202, 203, 204, 205, 206, 207, 208, 209, 210, 211, 212, 213, 214, 215, 216, 217, 218, 219, 220, 221, 222, 223, 224, 225, 226, 227, 228, 229, 230, 231, 232, 233, 234, 235, 236, 237, 238, 239, 240, 241, 242, 243, 244, 245, 246, 247, 248, 249, 250, 251, 252, 253, 254, 255, 256, 257, 258, 259, 260, 261, 262, 263, 264, 265, 266, 267, 268, 269, 270, 271, 272, 273, 274, 275, 276, 277, 278, 279, 280, 281, 282, 283, 284, 285, 286, 287, 288, 289, 290, 291, 292, 293, 294, 295, 296, 297)])
_uv = me_x.uv_layers.new(name='UVマップ')
_uv.uv.foreach_set('vector', [1.0, 0.5, 1.0, 1.0, 0.99, 1.0, 0.99, 0.5, 0.99, 0.5, 0.99, 1.0, 0.98, 1.0, 0.98, 0.5, 0.98, 0.5, 0.98, 1.0, 0.97, 1.0, 0.97, 0.5, 0.97, 0.5, 0.97, 1.0, 0.96, 1.0, 0.96, 0.5, 0.96, 0.5, 0.96, 1.0, 0.95, 1.0, 0.95, 0.5, 0.95, 0.5, 0.95, 1.0, 0.94, 1.0, 0.94, 0.5, 0.94, 0.5, 0.94, 1.0, 0.93, 1.0, 0.93, 0.5, 0.93, 0.5, 0.93, 1.0, 0.92, 1.0, 0.92, 0.5, 0.92, 0.5, 0.92, 1.0, 0.91, 1.0, 0.91, 0.5, 0.91, 0.5, 0.91, 1.0, 0.9, 1.0, 0.9, 0.5, 0.9, 0.5, 0.9, 1.0, 0.89, 1.0, 0.89, 0.5, 0.89, 0.5, 0.89, 1.0, 0.88, 1.0, 0.88, 0.5, 0.88, 0.5, 0.88, 1.0, 0.87, 1.0, 0.87, 0.5, 0.87, 0.5, 0.87, 1.0, 0.86, 1.0, 0.86, 0.5, 0.86, 0.5, 0.86, 1.0, 0.85, 1.0, 0.85, 0.5, 0.85, 0.5, 0.85, 1.0, 0.84, 1.0, 0.84, 0.5, 0.84, 0.5, 0.84, 1.0, 0.83, 1.0, 0.83, 0.5, 0.83, 0.5, 0.83, 1.0, 0.82, 1.0, 0.82, 0.5, 0.82, 0.5, 0.82, 1.0, 0.81, 1.0, 0.81, 0.5, 0.81, 0.5, 0.81, 1.0, 0.8, 1.0, 0.8, 0.5, 0.8, 0.5, 0.8, 1.0, 0.79, 1.0, 0.79, 0.5, 0.79, 0.5, 0.79, 1.0, 0.78, 1.0, 0.78, 0.5, 0.78, 0.5, 0.78, 1.0, 0.77, 1.0, 0.77, 0.5, 0.77, 0.5, 0.77, 1.0, 0.76, 1.0, 0.76, 0.5, 0.76, 0.5, 0.76, 1.0, 0.75, 1.0, 0.75, 0.5, 0.75, 0.5, 0.75, 1.0, 0.74, 1.0, 0.74, 0.5, 0.74, 0.5, 0.74, 1.0, 0.73, 1.0, 0.73, 0.5, 0.73, 0.5, 0.73, 1.0, 0.72, 1.0, 0.72, 0.5, 0.72, 0.5, 0.72, 1.0, 0.71, 1.0, 0.71, 0.5, 0.71, 0.5, 0.71, 1.0, 0.7, 1.0, 0.7, 0.5, 0.7, 0.5, 0.7, 1.0, 0.69, 1.0, 0.69, 0.5, 0.69, 0.5, 0.69, 1.0, 0.68, 1.0, 0.68, 0.5, 0.68, 0.5, 0.68, 1.0, 0.67, 1.0, 0.67, 0.5, 0.67, 0.5, 0.67, 1.0, 0.66, 1.0, 0.66, 0.5, 0.66, 0.5, 0.66, 1.0, 0.65, 1.0, 0.65, 0.5, 0.65, 0.5, 0.65, 1.0, 0.64, 1.0, 0.64, 0.5, 0.64, 0.5, 0.64, 1.0, 0.63, 1.0, 0.63, 0.5, 0.63, 0.5, 0.63, 1.0, 0.62, 1.0, 0.62, 0.5, 0.62, 0.5, 0.62, 1.0, 0.61, 1.0, 0.61, 0.5, 0.61, 0.5, 0.61, 1.0, 0.6, 1.0, 0.6, 0.5, 0.6, 0.5, 0.6, 1.0, 0.59, 1.0, 0.59, 0.5, 0.59, 0.5, 0.59, 1.0, 0.58, 1.0, 0.58, 0.5, 0.58, 0.5, 0.58, 1.0, 0.57, 1.0, 0.57, 0.5, 0.57, 0.5, 0.57, 1.0, 0.56, 1.0, 0.56, 0.5, 0.56, 0.5, 0.56, 1.0, 0.55, 1.0, 0.55, 0.5, 0.55, 0.5, 0.55, 1.0, 0.54, 1.0, 0.54, 0.5, 0.54, 0.5, 0.54, 1.0, 0.53, 1.0, 0.53, 0.5, 0.53, 0.5, 0.53, 1.0, 0.52, 1.0, 0.52, 0.5, 0.52, 0.5, 0.52, 1.0, 0.51, 1.0, 0.51, 0.5, 0.51, 0.5, 0.51, 1.0, 0.5, 1.0, 0.5, 0.5, 0.5, 0.5, 0.5, 1.0, 0.49, 1.0, 0.49, 0.5, 0.49, 0.5, 0.49, 1.0, 0.48, 1.0, 0.48, 0.5, 0.48, 0.5, 0.48, 1.0, 0.47, 1.0, 0.47, 0.5, 0.47, 0.5, 0.47, 1.0, 0.46, 1.0, 0.46, 0.5, 0.46, 0.5, 0.46, 1.0, 0.45, 1.0, 0.45, 0.5, 0.45, 0.5, 0.45, 1.0, 0.44, 1.0, 0.44, 0.5, 0.44, 0.5, 0.44, 1.0, 0.43, 1.0, 0.43, 0.5, 0.43, 0.5, 0.43, 1.0, 0.42, 1.0, 0.42, 0.5, 0.42, 0.5, 0.42, 1.0, 0.41, 1.0, 0.41, 0.5, 0.41, 0.5, 0.41, 1.0, 0.4, 1.0, 0.4, 0.5, 0.4, 0.5, 0.4, 1.0, 0.39, 1.0, 0.39, 0.5, 0.39, 0.5, 0.39, 1.0, 0.38, 1.0, 0.38, 0.5, 0.38, 0.5, 0.38, 1.0, 0.37, 1.0, 0.37, 0.5, 0.37, 0.5, 0.37, 1.0, 0.36, 1.0, 0.36, 0.5, 0.36, 0.5, 0.36, 1.0, 0.35, 1.0, 0.35, 0.5, 0.35, 0.5, 0.35, 1.0, 0.34, 1.0, 0.34, 0.5, 0.34, 0.5, 0.34, 1.0, 0.33, 1.0, 0.33, 0.5, 0.33, 0.5, 0.33, 1.0, 0.32, 1.0, 0.32, 0.5, 0.32, 0.5, 0.32, 1.0, 0.31, 1.0, 0.31, 0.5, 0.31, 0.5, 0.31, 1.0, 0.3, 1.0, 0.3, 0.5, 0.3, 0.5, 0.3, 1.0, 0.29, 1.0, 0.29, 0.5, 0.29, 0.5, 0.29, 1.0, 0.28, 1.0, 0.28, 0.5, 0.28, 0.5, 0.28, 1.0, 0.27, 1.0, 0.27, 0.5, 0.27, 0.5, 0.27, 1.0, 0.26, 1.0, 0.26, 0.5, 0.26, 0.5, 0.26, 1.0, 0.25, 1.0, 0.25, 0.5, 0.25, 0.5, 0.25, 1.0, 0.24, 1.0, 0.24, 0.5, 0.24, 0.5, 0.24, 1.0, 0.23, 1.0, 0.23, 0.5, 0.23, 0.5, 0.23, 1.0, 0.22, 1.0, 0.22, 0.5, 0.22, 0.5, 0.22, 1.0, 0.21, 1.0, 0.21, 0.5, 0.21, 0.5, 0.21, 1.0, 0.2, 1.0, 0.2, 0.5, 0.2, 0.5, 0.2, 1.0, 0.19, 1.0, 0.19, 0.5, 0.19, 0.5, 0.19, 1.0, 0.18, 1.0, 0.18, 0.5, 0.18, 0.5, 0.18, 1.0, 0.17, 1.0, 0.17, 0.5, 0.17, 0.5, 0.17, 1.0, 0.16, 1.0, 0.16, 0.5, 0.16, 0.5, 0.16, 1.0, 0.15, 1.0, 0.15, 0.5, 0.15, 0.5, 0.15, 1.0, 0.14, 1.0, 0.14, 0.5, 0.14, 0.5, 0.14, 1.0, 0.13, 1.0, 0.13, 0.5, 0.13, 0.5, 0.13, 1.0, 0.12, 1.0, 0.12, 0.5, 0.12, 0.5, 0.12, 1.0, 0.11, 1.0, 0.11, 0.5, 0.11, 0.5, 0.11, 1.0, 0.1, 1.0, 0.1, 0.5, 0.1, 0.5, 0.1, 1.0, 0.09, 1.0, 0.09, 0.5, 0.09, 0.5, 0.09, 1.0, 0.08, 1.0, 0.08, 0.5, 0.08, 0.5, 0.08, 1.0, 0.07, 1.0, 0.07, 0.5, 0.07, 0.5, 0.07, 1.0, 0.06, 1.0, 0.06, 0.5, 0.06, 0.5, 0.06, 1.0, 0.05, 1.0, 0.05, 0.5, 0.05, 0.5, 0.05, 1.0, 0.04, 1.0, 0.04, 0.5, 0.04, 0.5, 0.04, 1.0, 0.03, 1.0, 0.03, 0.5, 0.03, 0.5, 0.03, 1.0, 0.02, 1.0, 0.02, 0.5, 0.44, 1.0, 0.45, 1.0, 0.45, 1.0, 0.44, 1.0, 0.02, 0.5, 0.02, 1.0, 0.01, 1.0, 0.01, 0.5, 0.01, 0.5, 0.01, 1.0, 6.706e-07, 1.0, 6.706e-07, 0.5, 0.75, 0.49, 0.7651, 0.4895, 0.7801, 0.4881, 0.795, 0.4857, 0.8097, 0.4825, 0.8242, 0.4783, 0.8383, 0.4731, 0.8522, 0.4672, 0.8656, 0.4603, 0.8786, 0.4526, 0.8911, 0.4442, 0.903, 0.4349, 0.9143, 0.425, 0.925, 0.4143, 0.9349, 0.403, 0.9442, 0.3911, 0.9526, 0.3786, 0.9603, 0.3656, 0.9672, 0.3522, 0.9731, 0.3383, 0.9783, 0.3242, 0.9825, 0.3097, 0.9857, 0.295, 0.9881, 0.2801, 0.9895, 0.2651, 0.99, 0.25, 0.9895, 0.2349, 0.9881, 0.2199, 0.9857, 0.205, 0.9825, 0.1903, 0.9783, 0.1758, 0.9731, 0.1617, 0.9672, 0.1478, 0.9603, 0.1344, 0.9526, 0.1214, 0.9442, 0.1089, 0.9349, 0.09702, 0.925, 0.08571, 0.9143, 0.07505, 0.903, 0.06508, 0.8911, 0.05584, 0.8786, 0.04736, 0.8656, 0.03969, 0.8522, 0.03284, 0.8383, 0.02685, 0.8242, 0.02175, 0.8097, 0.01754, 0.795, 0.01425, 0.7801, 0.01189, 0.7651, 0.01047, 0.75, 0.01, 0.7349, 0.01047, 0.7199, 0.01189, 0.705, 0.01425, 0.6903, 0.01754, 0.6758, 0.02175, 0.6617, 0.02685, 0.6478, 0.03284, 0.6344, 0.03969, 0.6214, 0.04736, 0.6089, 0.05584, 0.597, 0.06508, 0.5857, 0.07505, 0.575, 0.08571, 0.5651, 0.09702, 0.5558, 0.1089, 0.5474, 0.1214, 0.5397, 0.1344, 0.5328, 0.1478, 0.5269, 0.1617, 0.5217, 0.1758, 0.5175, 0.1903, 0.5143, 0.205, 0.5119, 0.2199, 0.5105, 0.2349, 0.51, 0.25, 0.5105, 0.2651, 0.5119, 0.2801, 0.5143, 0.295, 0.5175, 0.3097, 0.5217, 0.3242, 0.5269, 0.3383, 0.5328, 0.3522, 0.5397, 0.3656, 0.5474, 0.3786, 0.5558, 0.3911, 0.5651, 0.403, 0.575, 0.4143, 0.5857, 0.425, 0.597, 0.4349, 0.6089, 0.4442, 0.6214, 0.4526, 0.6344, 0.4603, 0.6478, 0.4672, 0.6617, 0.4731, 0.6758, 0.4783, 0.6903, 0.4825, 0.705, 0.4857, 0.7199, 0.4881, 0.7349, 0.4895, 0.29, 1.0, 0.3, 1.0, 0.3, 1.0, 0.29, 1.0, 0.38, 1.0, 0.39, 1.0, 0.39, 1.0, 0.38, 1.0, 0.46, 1.0, 0.47, 1.0, 0.47, 1.0, 0.46, 1.0, 0.55, 1.0, 0.56, 1.0, 0.56, 1.0, 0.55, 1.0, 0.63, 1.0, 0.64, 1.0, 0.64, 1.0, 0.63, 1.0, 0.72, 1.0, 0.73, 1.0, 0.73, 1.0, 0.72, 1.0, 0.8, 1.0, 0.81, 1.0, 0.81, 1.0, 0.8, 1.0, 0.89, 1.0, 0.9, 1.0, 0.9, 1.0, 0.89, 1.0, 0.97, 1.0, 0.98, 1.0, 0.98, 1.0, 0.97, 1.0, 0.03, 1.0, 0.04, 1.0, 0.04, 1.0, 0.03, 1.0, 0.11, 1.0, 0.12, 1.0, 0.12, 1.0, 0.11, 1.0, 0.2, 1.0, 0.21, 1.0, 0.21, 1.0, 0.2, 1.0, 0.28, 1.0, 0.29, 1.0, 0.29, 1.0, 0.28, 1.0, 0.37, 1.0, 0.38, 1.0, 0.38, 1.0, 0.37, 1.0, 0.45, 1.0, 0.46, 1.0, 0.46, 1.0, 0.45, 1.0, 0.54, 1.0, 0.55, 1.0, 0.55, 1.0, 0.54, 1.0, 0.62, 1.0, 0.63, 1.0, 0.63, 1.0, 0.62, 1.0, 0.71, 1.0, 0.72, 1.0, 0.72, 1.0, 0.71, 1.0, 0.79, 1.0, 0.8, 1.0, 0.8, 1.0, 0.79, 1.0, 0.88, 1.0, 0.89, 1.0, 0.89, 1.0, 0.88, 1.0, 0.96, 1.0, 0.97, 1.0, 0.97, 1.0, 0.96, 1.0, 0.02, 1.0, 0.03, 1.0, 0.03, 1.0, 0.02, 1.0, 0.1, 1.0, 0.11, 1.0, 0.11, 1.0, 0.1, 1.0, 0.19, 1.0, 0.2, 1.0, 0.2, 1.0, 0.19, 1.0, 0.27, 1.0, 0.28, 1.0, 0.28, 1.0, 0.27, 1.0, 0.36, 1.0, 0.37, 1.0, 0.37, 1.0, 0.36, 1.0, 0.53, 1.0, 0.54, 1.0, 0.54, 1.0, 0.53, 1.0, 0.7, 1.0, 0.71, 1.0, 0.71, 1.0, 0.7, 1.0, 0.87, 1.0, 0.88, 1.0, 0.88, 1.0, 0.87, 1.0, 0.44, 1.0, 0.45, 1.0, 0.45, 1.0, 0.44, 1.0, 0.01, 1.0, 0.02, 1.0, 0.02, 1.0, 0.01, 1.0, 0.61, 1.0, 0.62, 1.0, 0.62, 1.0, 0.61, 1.0, 0.18, 1.0, 0.19, 1.0, 0.19, 1.0, 0.18, 1.0, 0.78, 1.0, 0.79, 1.0, 0.79, 1.0, 0.78, 1.0, 0.35, 1.0, 0.36, 1.0, 0.36, 1.0, 0.35, 1.0, 0.95, 1.0, 0.96, 1.0, 0.96, 1.0, 0.95, 1.0, 0.52, 1.0, 0.53, 1.0, 0.53, 1.0, 0.52, 1.0, 0.09, 1.0, 0.1, 1.0, 0.1, 1.0, 0.09, 1.0, 0.69, 1.0, 0.7, 1.0, 0.7, 1.0, 0.69, 1.0, 0.26, 1.0, 0.27, 1.0, 0.27, 1.0, 0.26, 1.0, 0.86, 1.0, 0.87, 1.0, 0.87, 1.0, 0.86, 1.0, 0.43, 1.0, 0.44, 1.0, 0.44, 1.0, 0.43, 1.0, 6.706e-07, 1.0, 0.01, 1.0, 0.01, 1.0, 6.706e-07, 1.0, 0.6, 1.0, 0.61, 1.0, 0.61, 1.0, 0.6, 1.0, 0.17, 1.0, 0.18, 1.0, 0.18, 1.0, 0.17, 1.0, 0.77, 1.0, 0.78, 1.0, 0.78, 1.0, 0.77, 1.0, 0.34, 1.0, 0.35, 1.0, 0.35, 1.0, 0.34, 1.0, 0.94, 1.0, 0.95, 1.0, 0.95, 1.0, 0.94, 1.0, 0.51, 1.0, 0.52, 1.0, 0.52, 1.0, 0.51, 1.0, 0.08, 1.0, 0.09, 1.0, 0.09, 1.0, 0.08, 1.0, 0.68, 1.0, 0.69, 1.0, 0.69, 1.0, 0.68, 1.0, 0.25, 1.0, 0.26, 1.0, 0.26, 1.0, 0.25, 1.0, 0.85, 1.0, 0.86, 1.0, 0.86, 1.0, 0.85, 1.0, 0.42, 1.0, 0.43, 1.0, 0.43, 1.0, 0.42, 1.0, 0.16, 1.0, 0.17, 1.0, 0.17, 1.0, 0.16, 1.0, 0.59, 1.0, 0.6, 1.0, 0.6, 1.0, 0.59, 1.0, 0.33, 1.0, 0.34, 1.0, 0.34, 1.0, 0.33, 1.0, 0.76, 1.0, 0.77, 1.0, 0.77, 1.0, 0.76, 1.0, 0.5, 1.0, 0.51, 1.0, 0.51, 1.0, 0.5, 1.0, 0.93, 1.0, 0.94, 1.0, 0.94, 1.0, 0.93, 1.0, 0.67, 1.0, 0.68, 1.0, 0.68, 1.0, 0.67, 1.0, 0.07, 1.0, 0.08, 1.0, 0.08, 1.0, 0.07, 1.0, 0.84, 1.0, 0.85, 1.0, 0.85, 1.0, 0.84, 1.0, 0.24, 1.0, 0.25, 1.0, 0.25, 1.0, 0.24, 1.0, 0.15, 1.0, 0.16, 1.0, 0.16, 1.0, 0.15, 1.0, 0.41, 1.0, 0.42, 1.0, 0.42, 1.0, 0.41, 1.0, 0.32, 1.0, 0.33, 1.0, 0.33, 1.0, 0.32, 1.0, 0.58, 1.0, 0.59, 1.0, 0.59, 1.0, 0.58, 1.0, 0.49, 1.0, 0.5, 1.0, 0.5, 1.0, 0.49, 1.0, 0.75, 1.0, 0.76, 1.0, 0.76, 1.0, 0.75, 1.0, 0.66, 1.0, 0.67, 1.0, 0.67, 1.0, 0.66, 1.0, 0.92, 1.0, 0.93, 1.0, 0.93, 1.0, 0.92, 1.0, 0.83, 1.0, 0.84, 1.0, 0.84, 1.0, 0.83, 1.0, 0.06, 1.0, 0.07, 1.0, 0.07, 1.0, 0.06, 1.0, 0.14, 1.0, 0.15, 1.0, 0.15, 1.0, 0.14, 1.0, 0.23, 1.0, 0.24, 1.0, 0.24, 1.0, 0.23, 1.0, 0.31, 1.0, 0.32, 1.0, 0.32, 1.0, 0.31, 1.0, 0.4, 1.0, 0.41, 1.0, 0.41, 1.0, 0.4, 1.0, 0.48, 1.0, 0.49, 1.0, 0.49, 1.0, 0.48, 1.0, 0.57, 1.0, 0.58, 1.0, 0.58, 1.0, 0.57, 1.0, 0.99, 1.0, 1.0, 1.0, 1.0, 1.0, 0.99, 1.0, 0.74, 1.0, 0.75, 1.0, 0.75, 1.0, 0.74, 1.0, 0.65, 1.0, 0.66, 1.0, 0.66, 1.0, 0.65, 1.0, 0.91, 1.0, 0.92, 1.0, 0.92, 1.0, 0.91, 1.0, 0.82, 1.0, 0.83, 1.0, 0.83, 1.0, 0.82, 1.0, 0.05, 1.0, 0.06, 1.0, 0.06, 1.0, 0.05, 1.0, 0.13, 1.0, 0.14, 1.0, 0.14, 1.0, 0.13, 1.0, 0.22, 1.0, 0.23, 1.0, 0.23, 1.0, 0.22, 1.0, 0.3, 1.0, 0.31, 1.0, 0.31, 1.0, 0.3, 1.0, 0.39, 1.0, 0.4, 1.0, 0.4, 1.0, 0.39, 1.0, 0.47, 1.0, 0.48, 1.0, 0.48, 1.0, 0.47, 1.0, 0.56, 1.0, 0.57, 1.0, 0.57, 1.0, 0.56, 1.0, 0.64, 1.0, 0.65, 1.0, 0.65, 1.0, 0.64, 1.0, 0.73, 1.0, 0.74, 1.0, 0.74, 1.0, 0.73, 1.0, 0.81, 1.0, 0.82, 1.0, 0.82, 1.0, 0.81, 1.0, 0.9, 1.0, 0.91, 1.0, 0.91, 1.0, 0.9, 1.0, 0.98, 1.0, 0.99, 1.0, 0.99, 1.0, 0.98, 1.0, 0.04, 1.0, 0.05, 1.0, 0.05, 1.0, 0.04, 1.0, 0.12, 1.0, 0.13, 1.0, 0.13, 1.0, 0.12, 1.0, 0.21, 1.0, 0.22, 1.0, 0.22, 1.0, 0.21, 1.0, 0.27, 1.0, 0.28, 1.0, 0.28, 1.0, 0.27, 1.0, 0.1, 1.0, 0.11, 1.0, 0.11, 1.0, 0.1, 1.0, 0.96, 1.0, 0.97, 1.0, 0.97, 1.0, 0.96, 1.0, 0.79, 1.0, 0.8, 1.0, 0.8, 1.0, 0.79, 1.0, 0.62, 1.0, 0.63, 1.0, 0.63, 1.0, 0.62, 1.0, 0.45, 1.0, 0.46, 1.0, 0.46, 1.0, 0.45, 1.0, 0.28, 1.0, 0.29, 1.0, 0.29, 1.0, 0.28, 1.0, 0.11, 1.0, 0.12, 1.0, 0.12, 1.0, 0.11, 1.0, 0.97, 1.0, 0.98, 1.0, 0.98, 1.0, 0.97, 1.0, 0.8, 1.0, 0.81, 1.0, 0.81, 1.0, 0.8, 1.0, 0.63, 1.0, 0.64, 1.0, 0.64, 1.0, 0.63, 1.0, 0.46, 1.0, 0.47, 1.0, 0.47, 1.0, 0.46, 1.0, 0.29, 1.0, 0.3, 1.0, 0.3, 1.0, 0.29, 1.0, 0.12, 1.0, 0.13, 1.0, 0.13, 1.0, 0.12, 1.0, 0.98, 1.0, 0.99, 1.0, 0.99, 1.0, 0.98, 1.0, 0.81, 1.0, 0.82, 1.0, 0.82, 1.0, 0.81, 1.0, 0.64, 1.0, 0.65, 1.0, 0.65, 1.0, 0.64, 1.0, 0.47, 1.0, 0.48, 1.0, 0.48, 1.0, 0.47, 1.0, 0.3, 1.0, 0.31, 1.0, 0.31, 1.0, 0.3, 1.0, 0.13, 1.0, 0.14, 1.0, 0.14, 1.0, 0.13, 1.0, 0.82, 1.0, 0.83, 1.0, 0.83, 1.0, 0.82, 1.0, 0.65, 1.0, 0.66, 1.0, 0.66, 1.0, 0.65, 1.0, 0.99, 1.0, 1.0, 1.0, 1.0, 1.0, 0.99, 1.0, 0.48, 1.0, 0.49, 1.0, 0.49, 1.0, 0.48, 1.0, 0.31, 1.0, 0.32, 1.0, 0.32, 1.0, 0.31, 1.0, 0.14, 1.0, 0.15, 1.0, 0.15, 1.0, 0.14, 1.0, 0.83, 1.0, 0.84, 1.0, 0.84, 1.0, 0.83, 1.0, 0.66, 1.0, 0.67, 1.0, 0.67, 1.0, 0.66, 1.0, 0.49, 1.0, 0.5, 1.0, 0.5, 1.0, 0.49, 1.0, 0.32, 1.0, 0.33, 1.0, 0.33, 1.0, 0.32, 1.0, 0.15, 1.0, 0.16, 1.0, 0.16, 1.0, 0.15, 1.0, 0.84, 1.0, 0.85, 1.0, 0.85, 1.0, 0.84, 1.0, 0.67, 1.0, 0.68, 1.0, 0.68, 1.0, 0.67, 1.0, 0.5, 1.0, 0.51, 1.0, 0.51, 1.0, 0.5, 1.0, 0.33, 1.0, 0.34, 1.0, 0.34, 1.0, 0.33, 1.0, 0.16, 1.0, 0.17, 1.0, 0.17, 1.0, 0.16, 1.0, 0.85, 1.0, 0.86, 1.0, 0.86, 1.0, 0.85, 1.0, 0.68, 1.0, 0.69, 1.0, 0.69, 1.0, 0.68, 1.0, 0.51, 1.0, 0.52, 1.0, 0.52, 1.0, 0.51, 1.0, 0.34, 1.0, 0.35, 1.0, 0.35, 1.0, 0.34, 1.0, 0.17, 1.0, 0.18, 1.0, 0.18, 1.0, 0.17, 1.0, 6.706e-07, 1.0, 0.01, 1.0, 0.01, 1.0, 6.706e-07, 1.0, 0.86, 1.0, 0.87, 1.0, 0.87, 1.0, 0.86, 1.0, 0.69, 1.0, 0.7, 1.0, 0.7, 1.0, 0.69, 1.0, 0.52, 1.0, 0.53, 1.0, 0.53, 1.0, 0.52, 1.0, 0.35, 1.0, 0.36, 1.0, 0.36, 1.0, 0.35, 1.0, 0.18, 1.0, 0.19, 1.0, 0.19, 1.0, 0.18, 1.0, 0.01, 1.0, 0.02, 1.0, 0.02, 1.0, 0.01, 1.0, 0.87, 1.0, 0.88, 1.0, 0.88, 1.0, 0.87, 1.0, 0.7, 1.0, 0.71, 1.0, 0.71, 1.0, 0.7, 1.0, 0.53, 1.0, 0.54, 1.0, 0.54, 1.0, 0.53, 1.0, 0.36, 1.0, 0.37, 1.0, 0.37, 1.0, 0.36, 1.0, 0.19, 1.0, 0.2, 1.0, 0.2, 1.0, 0.19, 1.0, 0.02, 1.0, 0.03, 1.0, 0.03, 1.0, 0.02, 1.0, 0.88, 1.0, 0.89, 1.0, 0.89, 1.0, 0.88, 1.0, 0.71, 1.0, 0.72, 1.0, 0.72, 1.0, 0.71, 1.0, 0.54, 1.0, 0.55, 1.0, 0.55, 1.0, 0.54, 1.0, 0.37, 1.0, 0.38, 1.0, 0.38, 1.0, 0.37, 1.0, 0.2, 1.0, 0.21, 1.0, 0.21, 1.0, 0.2, 1.0, 0.03, 1.0, 0.04, 1.0, 0.04, 1.0, 0.03, 1.0, 0.89, 1.0, 0.9, 1.0, 0.9, 1.0, 0.89, 1.0, 0.72, 1.0, 0.73, 1.0, 0.73, 1.0, 0.72, 1.0, 0.55, 1.0, 0.56, 1.0, 0.56, 1.0, 0.55, 1.0, 0.38, 1.0, 0.39, 1.0, 0.39, 1.0, 0.38, 1.0, 0.21, 1.0, 0.22, 1.0, 0.22, 1.0, 0.21, 1.0, 0.04, 1.0, 0.05, 1.0, 0.05, 1.0, 0.04, 1.0, 0.9, 1.0, 0.91, 1.0, 0.91, 1.0, 0.9, 1.0, 0.73, 1.0, 0.74, 1.0, 0.74, 1.0, 0.73, 1.0, 0.56, 1.0, 0.57, 1.0, 0.57, 1.0, 0.56, 1.0, 0.39, 1.0, 0.4, 1.0, 0.4, 1.0, 0.39, 1.0, 0.22, 1.0, 0.23, 1.0, 0.23, 1.0, 0.22, 1.0, 0.05, 1.0, 0.06, 1.0, 0.06, 1.0, 0.05, 1.0, 0.91, 1.0, 0.92, 1.0, 0.92, 1.0, 0.91, 1.0, 0.74, 1.0, 0.75, 1.0, 0.75, 1.0, 0.74, 1.0, 0.57, 1.0, 0.58, 1.0, 0.58, 1.0, 0.57, 1.0, 0.4, 1.0, 0.41, 1.0, 0.41, 1.0, 0.4, 1.0, 0.23, 1.0, 0.24, 1.0, 0.24, 1.0, 0.23, 1.0, 0.06, 1.0, 0.07, 1.0, 0.07, 1.0, 0.06, 1.0, 0.92, 1.0, 0.93, 1.0, 0.93, 1.0, 0.92, 1.0, 0.75, 1.0, 0.76, 1.0, 0.76, 1.0, 0.75, 1.0, 0.58, 1.0, 0.59, 1.0, 0.59, 1.0, 0.58, 1.0, 0.41, 1.0, 0.42, 1.0, 0.42, 1.0, 0.41, 1.0, 0.24, 1.0, 0.25, 1.0, 0.25, 1.0, 0.24, 1.0, 0.07, 1.0, 0.08, 1.0, 0.08, 1.0, 0.07, 1.0, 0.93, 1.0, 0.94, 1.0, 0.94, 1.0, 0.93, 1.0, 0.76, 1.0, 0.77, 1.0, 0.77, 1.0, 0.76, 1.0, 0.59, 1.0, 0.6, 1.0, 0.6, 1.0, 0.59, 1.0, 0.42, 1.0, 0.43, 1.0, 0.43, 1.0, 0.42, 1.0, 0.25, 1.0, 0.26, 1.0, 0.26, 1.0, 0.25, 1.0, 0.08, 1.0, 0.09, 1.0, 0.09, 1.0, 0.08, 1.0, 0.94, 1.0, 0.95, 1.0, 0.95, 1.0, 0.94, 1.0, 0.77, 1.0, 0.78, 1.0, 0.78, 1.0, 0.77, 1.0, 0.6, 1.0, 0.61, 1.0, 0.61, 1.0, 0.6, 1.0, 0.43, 1.0, 0.44, 1.0, 0.44, 1.0, 0.43, 1.0, 0.26, 1.0, 0.27, 1.0, 0.27, 1.0, 0.26, 1.0, 0.09, 1.0, 0.1, 1.0, 0.1, 1.0, 0.09, 1.0, 0.95, 1.0, 0.96, 1.0, 0.96, 1.0, 0.95, 1.0, 0.78, 1.0, 0.79, 1.0, 0.79, 1.0, 0.78, 1.0, 0.61, 1.0, 0.62, 1.0, 0.62, 1.0, 0.61, 1.0, 0.44, 1.0, 0.45, 1.0, 0.45, 1.0, 0.44, 1.0, 0.91, 1.0, 0.92, 1.0, 0.92, 1.0, 0.91, 1.0, 0.82, 1.0, 0.83, 1.0, 0.83, 1.0, 0.82, 1.0, 0.05, 1.0, 0.06, 1.0, 0.06, 1.0, 0.05, 1.0, 0.13, 1.0, 0.14, 1.0, 0.14, 1.0, 0.13, 1.0, 0.22, 1.0, 0.23, 1.0, 0.23, 1.0, 0.22, 1.0, 0.3, 1.0, 0.31, 1.0, 0.31, 1.0, 0.3, 1.0, 0.39, 1.0, 0.4, 1.0, 0.4, 1.0, 0.39, 1.0, 0.47, 1.0, 0.48, 1.0, 0.48, 1.0, 0.47, 1.0, 0.56, 1.0, 0.57, 1.0, 0.57, 1.0, 0.56, 1.0, 0.64, 1.0, 0.65, 1.0, 0.65, 1.0, 0.64, 1.0, 0.73, 1.0, 0.74, 1.0, 0.74, 1.0, 0.73, 1.0, 0.81, 1.0, 0.82, 1.0, 0.82, 1.0, 0.81, 1.0, 0.9, 1.0, 0.91, 1.0, 0.91, 1.0, 0.9, 1.0, 0.98, 1.0, 0.99, 1.0, 0.99, 1.0, 0.98, 1.0, 0.04, 1.0, 0.05, 1.0, 0.05, 1.0, 0.04, 1.0, 0.12, 1.0, 0.13, 1.0, 0.13, 1.0, 0.12, 1.0, 0.21, 1.0, 0.22, 1.0, 0.22, 1.0, 0.21, 1.0, 0.29, 1.0, 0.3, 1.0, 0.3, 1.0, 0.29, 1.0, 0.38, 1.0, 0.39, 1.0, 0.39, 1.0, 0.38, 1.0, 0.46, 1.0, 0.47, 1.0, 0.47, 1.0, 0.46, 1.0, 0.55, 1.0, 0.56, 1.0, 0.56, 1.0, 0.55, 1.0, 0.63, 1.0, 0.64, 1.0, 0.64, 1.0, 0.63, 1.0, 0.72, 1.0, 0.73, 1.0, 0.73, 1.0, 0.72, 1.0, 0.8, 1.0, 0.81, 1.0, 0.81, 1.0, 0.8, 1.0, 0.89, 1.0, 0.9, 1.0, 0.9, 1.0, 0.89, 1.0, 0.97, 1.0, 0.98, 1.0, 0.98, 1.0, 0.97, 1.0, 0.03, 1.0, 0.04, 1.0, 0.04, 1.0, 0.03, 1.0, 0.11, 1.0, 0.12, 1.0, 0.12, 1.0, 0.11, 1.0, 0.2, 1.0, 0.21, 1.0, 0.21, 1.0, 0.2, 1.0, 0.28, 1.0, 0.29, 1.0, 0.29, 1.0, 0.28, 1.0, 0.37, 1.0, 0.38, 1.0, 0.38, 1.0, 0.37, 1.0, 0.45, 1.0, 0.46, 1.0, 0.46, 1.0, 0.45, 1.0, 0.54, 1.0, 0.55, 1.0, 0.55, 1.0, 0.54, 1.0, 0.62, 1.0, 0.63, 1.0, 0.63, 1.0, 0.62, 1.0, 0.71, 1.0, 0.72, 1.0, 0.72, 1.0, 0.71, 1.0, 0.79, 1.0, 0.8, 1.0, 0.8, 1.0, 0.79, 1.0, 0.88, 1.0, 0.89, 1.0, 0.89, 1.0, 0.88, 1.0, 0.96, 1.0, 0.97, 1.0, 0.97, 1.0, 0.96, 1.0, 0.02, 1.0, 0.03, 1.0, 0.03, 1.0, 0.02, 1.0, 0.1, 1.0, 0.11, 1.0, 0.11, 1.0, 0.1, 1.0, 0.19, 1.0, 0.2, 1.0, 0.2, 1.0, 0.19, 1.0, 0.27, 1.0, 0.28, 1.0, 0.28, 1.0, 0.27, 1.0, 0.36, 1.0, 0.37, 1.0, 0.37, 1.0, 0.36, 1.0, 0.53, 1.0, 0.54, 1.0, 0.54, 1.0, 0.53, 1.0, 0.7, 1.0, 0.71, 1.0, 0.71, 1.0, 0.7, 1.0, 0.87, 1.0, 0.88, 1.0, 0.88, 1.0, 0.87, 1.0, 0.44, 1.0, 0.45, 1.0, 0.45, 1.0, 0.44, 1.0, 0.01, 1.0, 0.02, 1.0, 0.02, 1.0, 0.01, 1.0, 0.61, 1.0, 0.62, 1.0, 0.62, 1.0, 0.61, 1.0, 0.18, 1.0, 0.19, 1.0, 0.19, 1.0, 0.18, 1.0, 0.78, 1.0, 0.79, 1.0, 0.79, 1.0, 0.78, 1.0, 0.35, 1.0, 0.36, 1.0, 0.36, 1.0, 0.35, 1.0, 0.95, 1.0, 0.96, 1.0, 0.96, 1.0, 0.95, 1.0, 0.52, 1.0, 0.53, 1.0, 0.53, 1.0, 0.52, 1.0, 0.09, 1.0, 0.1, 1.0, 0.1, 1.0, 0.09, 1.0, 0.69, 1.0, 0.7, 1.0, 0.7, 1.0, 0.69, 1.0, 0.26, 1.0, 0.27, 1.0, 0.27, 1.0, 0.26, 1.0, 0.86, 1.0, 0.87, 1.0, 0.87, 1.0, 0.86, 1.0, 0.43, 1.0, 0.44, 1.0, 0.44, 1.0, 0.43, 1.0, 6.706e-07, 1.0, 0.01, 1.0, 0.01, 1.0, 6.706e-07, 1.0, 0.6, 1.0, 0.61, 1.0, 0.61, 1.0, 0.6, 1.0, 0.17, 1.0, 0.18, 1.0, 0.18, 1.0, 0.17, 1.0, 0.77, 1.0, 0.78, 1.0, 0.78, 1.0, 0.77, 1.0, 0.34, 1.0, 0.35, 1.0, 0.35, 1.0, 0.34, 1.0, 0.94, 1.0, 0.95, 1.0, 0.95, 1.0, 0.94, 1.0, 0.51, 1.0, 0.52, 1.0, 0.52, 1.0, 0.51, 1.0, 0.08, 1.0, 0.09, 1.0, 0.09, 1.0, 0.08, 1.0, 0.68, 1.0, 0.69, 1.0, 0.69, 1.0, 0.68, 1.0, 0.25, 1.0, 0.26, 1.0, 0.26, 1.0, 0.25, 1.0, 0.85, 1.0, 0.86, 1.0, 0.86, 1.0, 0.85, 1.0, 0.42, 1.0, 0.43, 1.0, 0.43, 1.0, 0.42, 1.0, 0.16, 1.0, 0.17, 1.0, 0.17, 1.0, 0.16, 1.0, 0.59, 1.0, 0.6, 1.0, 0.6, 1.0, 0.59, 1.0, 0.33, 1.0, 0.34, 1.0, 0.34, 1.0, 0.33, 1.0, 0.76, 1.0, 0.77, 1.0, 0.77, 1.0, 0.76, 1.0, 0.5, 1.0, 0.51, 1.0, 0.51, 1.0, 0.5, 1.0, 0.93, 1.0, 0.94, 1.0, 0.94, 1.0, 0.93, 1.0, 0.67, 1.0, 0.68, 1.0, 0.68, 1.0, 0.67, 1.0, 0.07, 1.0, 0.08, 1.0, 0.08, 1.0, 0.07, 1.0, 0.84, 1.0, 0.85, 1.0, 0.85, 1.0, 0.84, 1.0, 0.24, 1.0, 0.25, 1.0, 0.25, 1.0, 0.24, 1.0, 0.15, 1.0, 0.16, 1.0, 0.16, 1.0, 0.15, 1.0, 0.41, 1.0, 0.42, 1.0, 0.42, 1.0, 0.41, 1.0, 0.32, 1.0, 0.33, 1.0, 0.33, 1.0, 0.32, 1.0, 0.58, 1.0, 0.59, 1.0, 0.59, 1.0, 0.58, 1.0, 0.49, 1.0, 0.5, 1.0, 0.5, 1.0, 0.49, 1.0, 0.75, 1.0, 0.76, 1.0, 0.76, 1.0, 0.75, 1.0, 0.66, 1.0, 0.67, 1.0, 0.67, 1.0, 0.66, 1.0, 0.92, 1.0, 0.93, 1.0, 0.93, 1.0, 0.92, 1.0, 0.83, 1.0, 0.84, 1.0, 0.84, 1.0, 0.83, 1.0, 0.06, 1.0, 0.07, 1.0, 0.07, 1.0, 0.06, 1.0, 0.14, 1.0, 0.15, 1.0, 0.15, 1.0, 0.14, 1.0, 0.23, 1.0, 0.24, 1.0, 0.24, 1.0, 0.23, 1.0, 0.31, 1.0, 0.32, 1.0, 0.32, 1.0, 0.31, 1.0, 0.4, 1.0, 0.41, 1.0, 0.41, 1.0, 0.4, 1.0, 0.48, 1.0, 0.49, 1.0, 0.49, 1.0, 0.48, 1.0, 0.57, 1.0, 0.58, 1.0, 0.58, 1.0, 0.57, 1.0, 0.99, 1.0, 1.0, 1.0, 1.0, 1.0, 0.99, 1.0, 0.74, 1.0, 0.75, 1.0, 0.75, 1.0, 0.74, 1.0, 0.65, 1.0, 0.66, 1.0, 0.66, 1.0, 0.65, 1.0, 0.61, 1.0, 0.62, 1.0, 0.62, 1.0, 0.61, 1.0, 0.78, 1.0, 0.79, 1.0, 0.79, 1.0, 0.78, 1.0, 0.95, 1.0, 0.96, 1.0, 0.96, 1.0, 0.95, 1.0, 0.09, 1.0, 0.1, 1.0, 0.1, 1.0, 0.09, 1.0, 0.26, 1.0, 0.27, 1.0, 0.27, 1.0, 0.26, 1.0, 0.43, 1.0, 0.44, 1.0, 0.44, 1.0, 0.43, 1.0, 0.6, 1.0, 0.61, 1.0, 0.61, 1.0, 0.6, 1.0, 0.77, 1.0, 0.78, 1.0, 0.78, 1.0, 0.77, 1.0, 0.94, 1.0, 0.95, 1.0, 0.95, 1.0, 0.94, 1.0, 0.08, 1.0, 0.09, 1.0, 0.09, 1.0, 0.08, 1.0, 0.25, 1.0, 0.26, 1.0, 0.26, 1.0, 0.25, 1.0, 0.42, 1.0, 0.43, 1.0, 0.43, 1.0, 0.42, 1.0, 0.59, 1.0, 0.6, 1.0, 0.6, 1.0, 0.59, 1.0, 0.76, 1.0, 0.77, 1.0, 0.77, 1.0, 0.76, 1.0, 0.93, 1.0, 0.94, 1.0, 0.94, 1.0, 0.93, 1.0, 0.07, 1.0, 0.08, 1.0, 0.08, 1.0, 0.07, 1.0, 0.24, 1.0, 0.25, 1.0, 0.25, 1.0, 0.24, 1.0, 0.41, 1.0, 0.42, 1.0, 0.42, 1.0, 0.41, 1.0, 0.58, 1.0, 0.59, 1.0, 0.59, 1.0, 0.58, 1.0, 0.75, 1.0, 0.76, 1.0, 0.76, 1.0, 0.75, 1.0, 0.92, 1.0, 0.93, 1.0, 0.93, 1.0, 0.92, 1.0, 0.06, 1.0, 0.07, 1.0, 0.07, 1.0, 0.06, 1.0, 0.23, 1.0, 0.24, 1.0, 0.24, 1.0, 0.23, 1.0, 0.4, 1.0, 0.41, 1.0, 0.41, 1.0, 0.4, 1.0, 0.57, 1.0, 0.58, 1.0, 0.58, 1.0, 0.57, 1.0, 0.74, 1.0, 0.75, 1.0, 0.75, 1.0, 0.74, 1.0, 0.91, 1.0, 0.92, 1.0, 0.92, 1.0, 0.91, 1.0, 0.05, 1.0, 0.06, 1.0, 0.06, 1.0, 0.05, 1.0, 0.22, 1.0, 0.23, 1.0, 0.23, 1.0, 0.22, 1.0, 0.39, 1.0, 0.4, 1.0, 0.4, 1.0, 0.39, 1.0, 0.56, 1.0, 0.57, 1.0, 0.57, 1.0, 0.56, 1.0, 0.73, 1.0, 0.74, 1.0, 0.74, 1.0, 0.73, 1.0, 0.9, 1.0, 0.91, 1.0, 0.91, 1.0, 0.9, 1.0, 0.04, 1.0, 0.05, 1.0, 0.05, 1.0, 0.04, 1.0, 0.21, 1.0, 0.22, 1.0, 0.22, 1.0, 0.21, 1.0, 0.38, 1.0, 0.39, 1.0, 0.39, 1.0, 0.38, 1.0, 0.55, 1.0, 0.56, 1.0, 0.56, 1.0, 0.55, 1.0, 0.72, 1.0, 0.73, 1.0, 0.73, 1.0, 0.72, 1.0, 0.89, 1.0, 0.9, 1.0, 0.9, 1.0, 0.89, 1.0, 0.03, 1.0, 0.04, 1.0, 0.04, 1.0, 0.03, 1.0, 0.2, 1.0, 0.21, 1.0, 0.21, 1.0, 0.2, 1.0, 0.37, 1.0, 0.38, 1.0, 0.38, 1.0, 0.37, 1.0, 0.54, 1.0, 0.55, 1.0, 0.55, 1.0, 0.54, 1.0, 0.71, 1.0, 0.72, 1.0, 0.72, 1.0, 0.71, 1.0, 0.88, 1.0, 0.89, 1.0, 0.89, 1.0, 0.88, 1.0, 0.02, 1.0, 0.03, 1.0, 0.03, 1.0, 0.02, 1.0, 0.19, 1.0, 0.2, 1.0, 0.2, 1.0, 0.19, 1.0, 0.36, 1.0, 0.37, 1.0, 0.37, 1.0, 0.36, 1.0, 0.53, 1.0, 0.54, 1.0, 0.54, 1.0, 0.53, 1.0, 0.7, 1.0, 0.71, 1.0, 0.71, 1.0, 0.7, 1.0, 0.87, 1.0, 0.88, 1.0, 0.88, 1.0, 0.87, 1.0, 0.01, 1.0, 0.02, 1.0, 0.02, 1.0, 0.01, 1.0, 0.18, 1.0, 0.19, 1.0, 0.19, 1.0, 0.18, 1.0, 0.35, 1.0, 0.36, 1.0, 0.36, 1.0, 0.35, 1.0, 0.52, 1.0, 0.53, 1.0, 0.53, 1.0, 0.52, 1.0, 0.69, 1.0, 0.7, 1.0, 0.7, 1.0, 0.69, 1.0, 0.86, 1.0, 0.87, 1.0, 0.87, 1.0, 0.86, 1.0, 6.706e-07, 1.0, 0.01, 1.0, 0.01, 1.0, 6.706e-07, 1.0, 0.17, 1.0, 0.18, 1.0, 0.18, 1.0, 0.17, 1.0, 0.34, 1.0, 0.35, 1.0, 0.35, 1.0, 0.34, 1.0, 0.51, 1.0, 0.52, 1.0, 0.52, 1.0, 0.51, 1.0, 0.68, 1.0, 0.69, 1.0, 0.69, 1.0, 0.68, 1.0, 0.85, 1.0, 0.86, 1.0, 0.86, 1.0, 0.85, 1.0, 0.16, 1.0, 0.17, 1.0, 0.17, 1.0, 0.16, 1.0, 0.33, 1.0, 0.34, 1.0, 0.34, 1.0, 0.33, 1.0, 0.5, 1.0, 0.51, 1.0, 0.51, 1.0, 0.5, 1.0, 0.67, 1.0, 0.68, 1.0, 0.68, 1.0, 0.67, 1.0, 0.84, 1.0, 0.85, 1.0, 0.85, 1.0, 0.84, 1.0, 0.15, 1.0, 0.16, 1.0, 0.16, 1.0, 0.15, 1.0, 0.32, 1.0, 0.33, 1.0, 0.33, 1.0, 0.32, 1.0, 0.49, 1.0, 0.5, 1.0, 0.5, 1.0, 0.49, 1.0, 0.66, 1.0, 0.67, 1.0, 0.67, 1.0, 0.66, 1.0, 0.83, 1.0, 0.84, 1.0, 0.84, 1.0, 0.83, 1.0, 0.14, 1.0, 0.15, 1.0, 0.15, 1.0, 0.14, 1.0, 0.31, 1.0, 0.32, 1.0, 0.32, 1.0, 0.31, 1.0, 0.48, 1.0, 0.49, 1.0, 0.49, 1.0, 0.48, 1.0, 0.99, 1.0, 1.0, 1.0, 1.0, 1.0, 0.99, 1.0, 0.65, 1.0, 0.66, 1.0, 0.66, 1.0, 0.65, 1.0, 0.82, 1.0, 0.83, 1.0, 0.83, 1.0, 0.82, 1.0, 0.13, 1.0, 0.14, 1.0, 0.14, 1.0, 0.13, 1.0, 0.3, 1.0, 0.31, 1.0, 0.31, 1.0, 0.3, 1.0, 0.47, 1.0, 0.48, 1.0, 0.48, 1.0, 0.47, 1.0, 0.64, 1.0, 0.65, 1.0, 0.65, 1.0, 0.64, 1.0, 0.81, 1.0, 0.82, 1.0, 0.82, 1.0, 0.81, 1.0, 0.98, 1.0, 0.99, 1.0, 0.99, 1.0, 0.98, 1.0, 0.12, 1.0, 0.13, 1.0, 0.13, 1.0, 0.12, 1.0, 0.29, 1.0, 0.3, 1.0, 0.3, 1.0, 0.29, 1.0, 0.46, 1.0, 0.47, 1.0, 0.47, 1.0, 0.46, 1.0, 0.63, 1.0, 0.64, 1.0, 0.64, 1.0, 0.63, 1.0, 0.8, 1.0, 0.81, 1.0, 0.81, 1.0, 0.8, 1.0, 0.97, 1.0, 0.98, 1.0, 0.98, 1.0, 0.97, 1.0, 0.11, 1.0, 0.12, 1.0, 0.12, 1.0, 0.11, 1.0, 0.28, 1.0, 0.29, 1.0, 0.29, 1.0, 0.28, 1.0, 0.45, 1.0, 0.46, 1.0, 0.46, 1.0, 0.45, 1.0, 0.62, 1.0, 0.63, 1.0, 0.63, 1.0, 0.62, 1.0, 0.79, 1.0, 0.8, 1.0, 0.8, 1.0, 0.79, 1.0, 0.96, 1.0, 0.97, 1.0, 0.97, 1.0, 0.96, 1.0, 0.1, 1.0, 0.11, 1.0, 0.11, 1.0, 0.1, 1.0, 0.27, 1.0, 0.28, 1.0, 0.28, 1.0, 0.27, 1.0, 0.99, 1.0, 6.706e-07, 1.0, 0.01, 1.0, 0.02, 1.0, 0.03, 1.0, 0.04, 1.0, 0.05, 1.0, 0.06, 1.0, 0.07, 1.0, 0.08, 1.0, 0.09, 1.0, 0.1, 1.0, 0.11, 1.0, 0.12, 1.0, 0.13, 1.0, 0.14, 1.0, 0.15, 1.0, 0.16, 1.0, 0.17, 1.0, 0.18, 1.0, 0.19, 1.0, 0.2, 1.0, 0.21, 1.0, 0.22, 1.0, 0.23, 1.0, 0.24, 1.0, 0.25, 1.0, 0.26, 1.0, 0.27, 1.0, 0.28, 1.0, 0.29, 1.0, 0.3, 1.0, 0.31, 1.0, 0.32, 1.0, 0.33, 1.0, 0.34, 1.0, 0.35, 1.0, 0.36, 1.0, 0.37, 1.0, 0.38, 1.0, 0.39, 1.0, 0.4, 1.0, 0.41, 1.0, 0.42, 1.0, 0.43, 1.0, 0.44, 1.0, 0.45, 1.0, 0.46, 1.0, 0.47, 1.0, 0.48, 1.0, 0.49, 1.0, 0.5, 1.0, 0.51, 1.0, 0.52, 1.0, 0.53, 1.0, 0.54, 1.0, 0.55, 1.0, 0.56, 1.0, 0.57, 1.0, 0.58, 1.0, 0.59, 1.0, 0.6, 1.0, 0.61, 1.0, 0.62, 1.0, 0.63, 1.0, 0.64, 1.0, 0.65, 1.0, 0.66, 1.0, 0.67, 1.0, 0.68, 1.0, 0.69, 1.0, 0.7, 1.0, 0.71, 1.0, 0.72, 1.0, 0.73, 1.0, 0.74, 1.0, 0.75, 1.0, 0.76, 1.0, 0.77, 1.0, 0.78, 1.0, 0.79, 1.0, 0.8, 1.0, 0.81, 1.0, 0.82, 1.0, 0.83, 1.0, 0.84, 1.0, 0.85, 1.0, 0.86, 1.0, 0.87, 1.0, 0.88, 1.0, 0.89, 1.0, 0.9, 1.0, 0.91, 1.0, 0.92, 1.0, 0.93, 1.0, 0.94, 1.0, 0.95, 1.0, 0.96, 1.0, 0.97, 1.0, 0.98, 1.0])
me_x.materials.append(mat_x)
me_x.use_remesh_fix_poles = True
me_x.use_remesh_preserve_attributes = False
me_x.update()
me_x_1 = bpy.data.meshes.new('立方体')
me_x_1.from_pydata([(-1.0, -1.0, -1.0), (-1.0, -1.0, 1.0), (-1.0, 1.0, -1.0), (-1.0, 1.0, 1.0), (1.0, -1.0, -1.0), (1.0, -1.0, 1.0), (1.0, 1.0, -1.0), (1.0, 1.0, 1.0)], [], [(0, 1, 3, 2), (2, 3, 7, 6), (6, 7, 5, 4), (4, 5, 1, 0), (2, 6, 4, 0), (7, 3, 1, 5)])
_uv = me_x_1.uv_layers.new(name='UVマップ')
_uv.uv.foreach_set('vector', [0.375, 0.0, 0.625, 0.0, 0.625, 0.25, 0.375, 0.25, 0.375, 0.25, 0.625, 0.25, 0.625, 0.5, 0.375, 0.5, 0.375, 0.5, 0.625, 0.5, 0.625, 0.75, 0.375, 0.75, 0.375, 0.75, 0.625, 0.75, 0.625, 1.0, 0.375, 1.0, 0.125, 0.5, 0.375, 0.5, 0.375, 0.75, 0.125, 0.75, 0.625, 0.5, 0.875, 0.5, 0.875, 0.75, 0.625, 0.75])
me_x_1.materials.append(mat_x_1)
me_x_1.use_remesh_fix_poles = True
me_x_1.use_remesh_preserve_attributes = False
me_x_1.update()
me_001 = bpy.data.meshes.new('立方体.001')
me_001.from_pydata([(-1.0, -1.0, -1.0), (-1.0, -1.0, 1.0), (-1.0, 1.0, -1.0), (-1.0, 1.0, 1.0), (1.0, -1.0, -1.0), (1.0, -1.0, 1.0), (1.0, 1.0, -1.0), (1.0, 1.0, 1.0)], [], [(0, 1, 3, 2), (2, 3, 7, 6), (6, 7, 5, 4), (4, 5, 1, 0), (2, 6, 4, 0), (7, 3, 1, 5)])
_uv = me_001.uv_layers.new(name='UVマップ')
_uv.uv.foreach_set('vector', [0.375, 0.0, 0.625, 0.0, 0.625, 0.25, 0.375, 0.25, 0.375, 0.25, 0.625, 0.25, 0.625, 0.5, 0.375, 0.5, 0.375, 0.5, 0.625, 0.5, 0.625, 0.75, 0.375, 0.75, 0.375, 0.75, 0.625, 0.75, 0.625, 1.0, 0.375, 1.0, 0.125, 0.5, 0.375, 0.5, 0.375, 0.75, 0.125, 0.75, 0.625, 0.5, 0.875, 0.5, 0.875, 0.75, 0.625, 0.75])
me_001.materials.append(mat_x_1)
me_001.use_remesh_fix_poles = True
me_001.use_remesh_preserve_attributes = False
me_001.update()
me_001_1 = bpy.data.meshes.new('円柱.001')
me_001_1.from_pydata([(0.0, 1.0, -1.0), (0.0, 1.0, 1.0), (0.06279, 0.998, -1.0), (0.06279, 0.998, 1.0), (0.1253, 0.9921, -1.0), (0.1253, 0.9921, 1.0), (0.1874, 0.9823, -1.0), (0.1874, 0.9823, 1.0), (0.2487, 0.9686, -1.0), (0.2487, 0.9686, 1.0), (0.309, 0.9511, -1.0), (0.309, 0.9511, 1.0), (0.3681, 0.9298, -1.0), (0.3681, 0.9298, 1.0), (0.4258, 0.9048, -1.0), (0.4258, 0.9048, 1.0), (0.4818, 0.8763, -1.0), (0.4818, 0.8763, 1.0), (0.5358, 0.8443, -1.0), (0.5358, 0.8443, 1.0), (0.5878, 0.809, -1.0), (0.5878, 0.809, 1.0), (0.6374, 0.7705, -1.0), (0.6374, 0.7705, 1.0), (0.6845, 0.729, -1.0), (0.6845, 0.729, 1.0), (0.729, 0.6845, -1.0), (0.729, 0.6845, 1.0), (0.7705, 0.6374, -1.0), (0.7705, 0.6374, 1.0), (0.809, 0.5878, -1.0), (0.809, 0.5878, 1.0), (0.8443, 0.5358, -1.0), (0.8443, 0.5358, 1.0), (0.8763, 0.4818, -1.0), (0.8763, 0.4818, 1.0), (0.9048, 0.4258, -1.0), (0.9048, 0.4258, 1.0), (0.9298, 0.3681, -1.0), (0.9298, 0.3681, 1.0), (0.9511, 0.309, -1.0), (0.9511, 0.309, 1.0), (0.9686, 0.2487, -1.0), (0.9686, 0.2487, 1.0), (0.9823, 0.1874, -1.0), (0.9823, 0.1874, 1.0), (0.9921, 0.1253, -1.0), (0.9921, 0.1253, 1.0), (0.998, 0.06279, -1.0), (0.998, 0.06279, 1.0), (1.0, -4.371e-08, -1.0), (1.0, -4.371e-08, 1.0), (0.998, -0.06279, -1.0), (0.998, -0.06279, 1.0), (0.9921, -0.1253, -1.0), (0.9921, -0.1253, 1.0), (0.9823, -0.1874, -1.0), (0.9823, -0.1874, 1.0), (0.9686, -0.2487, -1.0), (0.9686, -0.2487, 1.0), (0.9511, -0.309, -1.0), (0.9511, -0.309, 1.0), (0.9298, -0.3681, -1.0), (0.9298, -0.3681, 1.0), (0.9048, -0.4258, -1.0), (0.9048, -0.4258, 1.0), (0.8763, -0.4818, -1.0), (0.8763, -0.4818, 1.0), (0.8443, -0.5358, -1.0), (0.8443, -0.5358, 1.0), (0.809, -0.5878, -1.0), (0.809, -0.5878, 1.0), (0.7705, -0.6374, -1.0), (0.7705, -0.6374, 1.0), (0.729, -0.6845, -1.0), (0.729, -0.6845, 1.0), (0.6845, -0.729, -1.0), (0.6845, -0.729, 1.0), (0.6374, -0.7705, -1.0), (0.6374, -0.7705, 1.0), (0.5878, -0.809, -1.0), (0.5878, -0.809, 1.0), (0.5358, -0.8443, -1.0), (0.5358, -0.8443, 1.0), (0.4818, -0.8763, -1.0), (0.4818, -0.8763, 1.0), (0.4258, -0.9048, -1.0), (0.4258, -0.9048, 1.0), (0.3681, -0.9298, -1.0), (0.3681, -0.9298, 1.0), (0.309, -0.9511, -1.0), (0.309, -0.9511, 1.0), (0.2487, -0.9686, -1.0), (0.2487, -0.9686, 1.0), (0.1874, -0.9823, -1.0), (0.1874, -0.9823, 1.0), (0.1253, -0.9921, -1.0), (0.1253, -0.9921, 1.0), (0.06279, -0.998, -1.0), (0.06279, -0.998, 1.0), (-8.742e-08, -1.0, -1.0), (-8.742e-08, -1.0, 1.0), (-0.06279, -0.998, -1.0), (-0.06279, -0.998, 1.0), (-0.1253, -0.9921, -1.0), (-0.1253, -0.9921, 1.0), (-0.1874, -0.9823, -1.0), (-0.1874, -0.9823, 1.0), (-0.2487, -0.9686, -1.0), (-0.2487, -0.9686, 1.0), (-0.309, -0.9511, -1.0), (-0.309, -0.9511, 1.0), (-0.3681, -0.9298, -1.0), (-0.3681, -0.9298, 1.0), (-0.4258, -0.9048, -1.0), (-0.4258, -0.9048, 1.0), (-0.4818, -0.8763, -1.0), (-0.4818, -0.8763, 1.0), (-0.5358, -0.8443, -1.0), (-0.5358, -0.8443, 1.0), (-0.5878, -0.809, -1.0), (-0.5878, -0.809, 1.0), (-0.6374, -0.7705, -1.0), (-0.6374, -0.7705, 1.0), (-0.6845, -0.729, -1.0), (-0.6845, -0.729, 1.0), (-0.729, -0.6845, -1.0), (-0.729, -0.6845, 1.0), (-0.7705, -0.6374, -1.0), (-0.7705, -0.6374, 1.0), (-0.809, -0.5878, -1.0), (-0.809, -0.5878, 1.0), (-0.8443, -0.5358, -1.0), (-0.8443, -0.5358, 1.0), (-0.8763, -0.4818, -1.0), (-0.8763, -0.4818, 1.0), (-0.9048, -0.4258, -1.0), (-0.9048, -0.4258, 1.0), (-0.9298, -0.3681, -1.0), (-0.9298, -0.3681, 1.0), (-0.9511, -0.309, -1.0), (-0.9511, -0.309, 1.0), (-0.9686, -0.2487, -1.0), (-0.9686, -0.2487, 1.0), (-0.9823, -0.1874, -1.0), (-0.9823, -0.1874, 1.0), (-0.9921, -0.1253, -1.0), (-0.9921, -0.1253, 1.0), (-0.998, -0.06279, -1.0), (-0.998, -0.06279, 1.0), (-1.0, 1.192e-08, -1.0), (-1.0, 1.192e-08, 1.0), (-0.998, 0.06279, -1.0), (-0.998, 0.06279, 1.0), (-0.9921, 0.1253, -1.0), (-0.9921, 0.1253, 1.0), (-0.9823, 0.1874, -1.0), (-0.9823, 0.1874, 1.0), (-0.9686, 0.2487, -1.0), (-0.9686, 0.2487, 1.0), (-0.9511, 0.309, -1.0), (-0.9511, 0.309, 1.0), (-0.9298, 0.3681, -1.0), (-0.9298, 0.3681, 1.0), (-0.9048, 0.4258, -1.0), (-0.9048, 0.4258, 1.0), (-0.8763, 0.4818, -1.0), (-0.8763, 0.4818, 1.0), (-0.8443, 0.5358, -1.0), (-0.8443, 0.5358, 1.0), (-0.809, 0.5878, -1.0), (-0.809, 0.5878, 1.0), (-0.7705, 0.6374, -1.0), (-0.7705, 0.6374, 1.0), (-0.729, 0.6845, -1.0), (-0.729, 0.6845, 1.0), (-0.6845, 0.729, -1.0), (-0.6845, 0.729, 1.0), (-0.6374, 0.7705, -1.0), (-0.6374, 0.7705, 1.0), (-0.5878, 0.809, -1.0), (-0.5878, 0.809, 1.0), (-0.5358, 0.8443, -1.0), (-0.5358, 0.8443, 1.0), (-0.4818, 0.8763, -1.0), (-0.4818, 0.8763, 1.0), (-0.4258, 0.9048, -1.0), (-0.4258, 0.9048, 1.0), (-0.3681, 0.9298, -1.0), (-0.3681, 0.9298, 1.0), (-0.309, 0.9511, -1.0), (-0.309, 0.9511, 1.0), (-0.2487, 0.9686, -1.0), (-0.2487, 0.9686, 1.0), (-0.1874, 0.9823, -1.0), (-0.1874, 0.9823, 1.0), (-0.1253, 0.9921, -1.0), (-0.1253, 0.9921, 1.0), (-0.06279, 0.998, -1.0), (-0.06279, 0.998, 1.0)], [], [(0, 1, 3, 2), (2, 3, 5, 4), (4, 5, 7, 6), (6, 7, 9, 8), (8, 9, 11, 10), (10, 11, 13, 12), (12, 13, 15, 14), (14, 15, 17, 16), (16, 17, 19, 18), (18, 19, 21, 20), (20, 21, 23, 22), (22, 23, 25, 24), (24, 25, 27, 26), (26, 27, 29, 28), (28, 29, 31, 30), (30, 31, 33, 32), (32, 33, 35, 34), (34, 35, 37, 36), (36, 37, 39, 38), (38, 39, 41, 40), (40, 41, 43, 42), (42, 43, 45, 44), (44, 45, 47, 46), (46, 47, 49, 48), (48, 49, 51, 50), (50, 51, 53, 52), (52, 53, 55, 54), (54, 55, 57, 56), (56, 57, 59, 58), (58, 59, 61, 60), (60, 61, 63, 62), (62, 63, 65, 64), (64, 65, 67, 66), (66, 67, 69, 68), (68, 69, 71, 70), (70, 71, 73, 72), (72, 73, 75, 74), (74, 75, 77, 76), (76, 77, 79, 78), (78, 79, 81, 80), (80, 81, 83, 82), (82, 83, 85, 84), (84, 85, 87, 86), (86, 87, 89, 88), (88, 89, 91, 90), (90, 91, 93, 92), (92, 93, 95, 94), (94, 95, 97, 96), (96, 97, 99, 98), (98, 99, 101, 100), (100, 101, 103, 102), (102, 103, 105, 104), (104, 105, 107, 106), (106, 107, 109, 108), (108, 109, 111, 110), (110, 111, 113, 112), (112, 113, 115, 114), (114, 115, 117, 116), (116, 117, 119, 118), (118, 119, 121, 120), (120, 121, 123, 122), (122, 123, 125, 124), (124, 125, 127, 126), (126, 127, 129, 128), (128, 129, 131, 130), (130, 131, 133, 132), (132, 133, 135, 134), (134, 135, 137, 136), (136, 137, 139, 138), (138, 139, 141, 140), (140, 141, 143, 142), (142, 143, 145, 144), (144, 145, 147, 146), (146, 147, 149, 148), (148, 149, 151, 150), (150, 151, 153, 152), (152, 153, 155, 154), (154, 155, 157, 156), (156, 157, 159, 158), (158, 159, 161, 160), (160, 161, 163, 162), (162, 163, 165, 164), (164, 165, 167, 166), (166, 167, 169, 168), (168, 169, 171, 170), (170, 171, 173, 172), (172, 173, 175, 174), (174, 175, 177, 176), (176, 177, 179, 178), (178, 179, 181, 180), (180, 181, 183, 182), (182, 183, 185, 184), (184, 185, 187, 186), (186, 187, 189, 188), (188, 189, 191, 190), (190, 191, 193, 192), (192, 193, 195, 194), (194, 195, 197, 196), (3, 1, 199, 197, 195, 193, 191, 189, 187, 185, 183, 181, 179, 177, 175, 173, 171, 169, 167, 165, 163, 161, 159, 157, 155, 153, 151, 149, 147, 145, 143, 141, 139, 137, 135, 133, 131, 129, 127, 125, 123, 121, 119, 117, 115, 113, 111, 109, 107, 105, 103, 101, 99, 97, 95, 93, 91, 89, 87, 85, 83, 81, 79, 77, 75, 73, 71, 69, 67, 65, 63, 61, 59, 57, 55, 53, 51, 49, 47, 45, 43, 41, 39, 37, 35, 33, 31, 29, 27, 25, 23, 21, 19, 17, 15, 13, 11, 9, 7, 5), (196, 197, 199, 198), (198, 199, 1, 0), (0, 2, 4, 6, 8, 10, 12, 14, 16, 18, 20, 22, 24, 26, 28, 30, 32, 34, 36, 38, 40, 42, 44, 46, 48, 50, 52, 54, 56, 58, 60, 62, 64, 66, 68, 70, 72, 74, 76, 78, 80, 82, 84, 86, 88, 90, 92, 94, 96, 98, 100, 102, 104, 106, 108, 110, 112, 114, 116, 118, 120, 122, 124, 126, 128, 130, 132, 134, 136, 138, 140, 142, 144, 146, 148, 150, 152, 154, 156, 158, 160, 162, 164, 166, 168, 170, 172, 174, 176, 178, 180, 182, 184, 186, 188, 190, 192, 194, 196, 198)])
_uv = me_001_1.uv_layers.new(name='UVマップ')
_uv.uv.foreach_set('vector', [1.0, 0.5, 1.0, 1.0, 0.99, 1.0, 0.99, 0.5, 0.99, 0.5, 0.99, 1.0, 0.98, 1.0, 0.98, 0.5, 0.98, 0.5, 0.98, 1.0, 0.97, 1.0, 0.97, 0.5, 0.97, 0.5, 0.97, 1.0, 0.96, 1.0, 0.96, 0.5, 0.96, 0.5, 0.96, 1.0, 0.95, 1.0, 0.95, 0.5, 0.95, 0.5, 0.95, 1.0, 0.94, 1.0, 0.94, 0.5, 0.94, 0.5, 0.94, 1.0, 0.93, 1.0, 0.93, 0.5, 0.93, 0.5, 0.93, 1.0, 0.92, 1.0, 0.92, 0.5, 0.92, 0.5, 0.92, 1.0, 0.91, 1.0, 0.91, 0.5, 0.91, 0.5, 0.91, 1.0, 0.9, 1.0, 0.9, 0.5, 0.9, 0.5, 0.9, 1.0, 0.89, 1.0, 0.89, 0.5, 0.89, 0.5, 0.89, 1.0, 0.88, 1.0, 0.88, 0.5, 0.88, 0.5, 0.88, 1.0, 0.87, 1.0, 0.87, 0.5, 0.87, 0.5, 0.87, 1.0, 0.86, 1.0, 0.86, 0.5, 0.86, 0.5, 0.86, 1.0, 0.85, 1.0, 0.85, 0.5, 0.85, 0.5, 0.85, 1.0, 0.84, 1.0, 0.84, 0.5, 0.84, 0.5, 0.84, 1.0, 0.83, 1.0, 0.83, 0.5, 0.83, 0.5, 0.83, 1.0, 0.82, 1.0, 0.82, 0.5, 0.82, 0.5, 0.82, 1.0, 0.81, 1.0, 0.81, 0.5, 0.81, 0.5, 0.81, 1.0, 0.8, 1.0, 0.8, 0.5, 0.8, 0.5, 0.8, 1.0, 0.79, 1.0, 0.79, 0.5, 0.79, 0.5, 0.79, 1.0, 0.78, 1.0, 0.78, 0.5, 0.78, 0.5, 0.78, 1.0, 0.77, 1.0, 0.77, 0.5, 0.77, 0.5, 0.77, 1.0, 0.76, 1.0, 0.76, 0.5, 0.76, 0.5, 0.76, 1.0, 0.75, 1.0, 0.75, 0.5, 0.75, 0.5, 0.75, 1.0, 0.74, 1.0, 0.74, 0.5, 0.74, 0.5, 0.74, 1.0, 0.73, 1.0, 0.73, 0.5, 0.73, 0.5, 0.73, 1.0, 0.72, 1.0, 0.72, 0.5, 0.72, 0.5, 0.72, 1.0, 0.71, 1.0, 0.71, 0.5, 0.71, 0.5, 0.71, 1.0, 0.7, 1.0, 0.7, 0.5, 0.7, 0.5, 0.7, 1.0, 0.69, 1.0, 0.69, 0.5, 0.69, 0.5, 0.69, 1.0, 0.68, 1.0, 0.68, 0.5, 0.68, 0.5, 0.68, 1.0, 0.67, 1.0, 0.67, 0.5, 0.67, 0.5, 0.67, 1.0, 0.66, 1.0, 0.66, 0.5, 0.66, 0.5, 0.66, 1.0, 0.65, 1.0, 0.65, 0.5, 0.65, 0.5, 0.65, 1.0, 0.64, 1.0, 0.64, 0.5, 0.64, 0.5, 0.64, 1.0, 0.63, 1.0, 0.63, 0.5, 0.63, 0.5, 0.63, 1.0, 0.62, 1.0, 0.62, 0.5, 0.62, 0.5, 0.62, 1.0, 0.61, 1.0, 0.61, 0.5, 0.61, 0.5, 0.61, 1.0, 0.6, 1.0, 0.6, 0.5, 0.6, 0.5, 0.6, 1.0, 0.59, 1.0, 0.59, 0.5, 0.59, 0.5, 0.59, 1.0, 0.58, 1.0, 0.58, 0.5, 0.58, 0.5, 0.58, 1.0, 0.57, 1.0, 0.57, 0.5, 0.57, 0.5, 0.57, 1.0, 0.56, 1.0, 0.56, 0.5, 0.56, 0.5, 0.56, 1.0, 0.55, 1.0, 0.55, 0.5, 0.55, 0.5, 0.55, 1.0, 0.54, 1.0, 0.54, 0.5, 0.54, 0.5, 0.54, 1.0, 0.53, 1.0, 0.53, 0.5, 0.53, 0.5, 0.53, 1.0, 0.52, 1.0, 0.52, 0.5, 0.52, 0.5, 0.52, 1.0, 0.51, 1.0, 0.51, 0.5, 0.51, 0.5, 0.51, 1.0, 0.5, 1.0, 0.5, 0.5, 0.5, 0.5, 0.5, 1.0, 0.49, 1.0, 0.49, 0.5, 0.49, 0.5, 0.49, 1.0, 0.48, 1.0, 0.48, 0.5, 0.48, 0.5, 0.48, 1.0, 0.47, 1.0, 0.47, 0.5, 0.47, 0.5, 0.47, 1.0, 0.46, 1.0, 0.46, 0.5, 0.46, 0.5, 0.46, 1.0, 0.45, 1.0, 0.45, 0.5, 0.45, 0.5, 0.45, 1.0, 0.44, 1.0, 0.44, 0.5, 0.44, 0.5, 0.44, 1.0, 0.43, 1.0, 0.43, 0.5, 0.43, 0.5, 0.43, 1.0, 0.42, 1.0, 0.42, 0.5, 0.42, 0.5, 0.42, 1.0, 0.41, 1.0, 0.41, 0.5, 0.41, 0.5, 0.41, 1.0, 0.4, 1.0, 0.4, 0.5, 0.4, 0.5, 0.4, 1.0, 0.39, 1.0, 0.39, 0.5, 0.39, 0.5, 0.39, 1.0, 0.38, 1.0, 0.38, 0.5, 0.38, 0.5, 0.38, 1.0, 0.37, 1.0, 0.37, 0.5, 0.37, 0.5, 0.37, 1.0, 0.36, 1.0, 0.36, 0.5, 0.36, 0.5, 0.36, 1.0, 0.35, 1.0, 0.35, 0.5, 0.35, 0.5, 0.35, 1.0, 0.34, 1.0, 0.34, 0.5, 0.34, 0.5, 0.34, 1.0, 0.33, 1.0, 0.33, 0.5, 0.33, 0.5, 0.33, 1.0, 0.32, 1.0, 0.32, 0.5, 0.32, 0.5, 0.32, 1.0, 0.31, 1.0, 0.31, 0.5, 0.31, 0.5, 0.31, 1.0, 0.3, 1.0, 0.3, 0.5, 0.3, 0.5, 0.3, 1.0, 0.29, 1.0, 0.29, 0.5, 0.29, 0.5, 0.29, 1.0, 0.28, 1.0, 0.28, 0.5, 0.28, 0.5, 0.28, 1.0, 0.27, 1.0, 0.27, 0.5, 0.27, 0.5, 0.27, 1.0, 0.26, 1.0, 0.26, 0.5, 0.26, 0.5, 0.26, 1.0, 0.25, 1.0, 0.25, 0.5, 0.25, 0.5, 0.25, 1.0, 0.24, 1.0, 0.24, 0.5, 0.24, 0.5, 0.24, 1.0, 0.23, 1.0, 0.23, 0.5, 0.23, 0.5, 0.23, 1.0, 0.22, 1.0, 0.22, 0.5, 0.22, 0.5, 0.22, 1.0, 0.21, 1.0, 0.21, 0.5, 0.21, 0.5, 0.21, 1.0, 0.2, 1.0, 0.2, 0.5, 0.2, 0.5, 0.2, 1.0, 0.19, 1.0, 0.19, 0.5, 0.19, 0.5, 0.19, 1.0, 0.18, 1.0, 0.18, 0.5, 0.18, 0.5, 0.18, 1.0, 0.17, 1.0, 0.17, 0.5, 0.17, 0.5, 0.17, 1.0, 0.16, 1.0, 0.16, 0.5, 0.16, 0.5, 0.16, 1.0, 0.15, 1.0, 0.15, 0.5, 0.15, 0.5, 0.15, 1.0, 0.14, 1.0, 0.14, 0.5, 0.14, 0.5, 0.14, 1.0, 0.13, 1.0, 0.13, 0.5, 0.13, 0.5, 0.13, 1.0, 0.12, 1.0, 0.12, 0.5, 0.12, 0.5, 0.12, 1.0, 0.11, 1.0, 0.11, 0.5, 0.11, 0.5, 0.11, 1.0, 0.1, 1.0, 0.1, 0.5, 0.1, 0.5, 0.1, 1.0, 0.09, 1.0, 0.09, 0.5, 0.09, 0.5, 0.09, 1.0, 0.08, 1.0, 0.08, 0.5, 0.08, 0.5, 0.08, 1.0, 0.07, 1.0, 0.07, 0.5, 0.07, 0.5, 0.07, 1.0, 0.06, 1.0, 0.06, 0.5, 0.06, 0.5, 0.06, 1.0, 0.05, 1.0, 0.05, 0.5, 0.05, 0.5, 0.05, 1.0, 0.04, 1.0, 0.04, 0.5, 0.04, 0.5, 0.04, 1.0, 0.03, 1.0, 0.03, 0.5, 0.03, 0.5, 0.03, 1.0, 0.02, 1.0, 0.02, 0.5, 0.2651, 0.4895, 0.25, 0.49, 0.2349, 0.4895, 0.2199, 0.4881, 0.205, 0.4857, 0.1903, 0.4825, 0.1758, 0.4783, 0.1617, 0.4731, 0.1478, 0.4672, 0.1344, 0.4603, 0.1214, 0.4526, 0.1089, 0.4442, 0.09702, 0.4349, 0.08571, 0.425, 0.07505, 0.4143, 0.06508, 0.403, 0.05584, 0.3911, 0.04736, 0.3786, 0.03969, 0.3656, 0.03284, 0.3522, 0.02685, 0.3383, 0.02175, 0.3242, 0.01754, 0.3097, 0.01425, 0.295, 0.01189, 0.2801, 0.01047, 0.2651, 0.01, 0.25, 0.01047, 0.2349, 0.01189, 0.2199, 0.01425, 0.205, 0.01754, 0.1903, 0.02175, 0.1758, 0.02685, 0.1617, 0.03284, 0.1478, 0.03969, 0.1344, 0.04736, 0.1214, 0.05584, 0.1089, 0.06508, 0.09702, 0.07505, 0.08571, 0.08571, 0.07505, 0.09702, 0.06508, 0.1089, 0.05584, 0.1214, 0.04736, 0.1344, 0.03969, 0.1478, 0.03284, 0.1617, 0.02685, 0.1758, 0.02175, 0.1903, 0.01754, 0.205, 0.01425, 0.2199, 0.01189, 0.2349, 0.01047, 0.25, 0.01, 0.2651, 0.01047, 0.2801, 0.01189, 0.295, 0.01425, 0.3097, 0.01754, 0.3242, 0.02175, 0.3383, 0.02685, 0.3522, 0.03284, 0.3656, 0.03969, 0.3786, 0.04736, 0.3911, 0.05584, 0.403, 0.06508, 0.4143, 0.07505, 0.425, 0.08571, 0.4349, 0.09702, 0.4442, 0.1089, 0.4526, 0.1214, 0.4603, 0.1344, 0.4672, 0.1478, 0.4731, 0.1617, 0.4783, 0.1758, 0.4825, 0.1903, 0.4857, 0.205, 0.4881, 0.2199, 0.4895, 0.2349, 0.49, 0.25, 0.4895, 0.2651, 0.4881, 0.2801, 0.4857, 0.295, 0.4825, 0.3097, 0.4783, 0.3242, 0.4731, 0.3383, 0.4672, 0.3522, 0.4603, 0.3656, 0.4526, 0.3786, 0.4442, 0.3911, 0.4349, 0.403, 0.425, 0.4143, 0.4143, 0.425, 0.403, 0.4349, 0.3911, 0.4442, 0.3786, 0.4526, 0.3656, 0.4603, 0.3522, 0.4672, 0.3383, 0.4731, 0.3242, 0.4783, 0.3097, 0.4825, 0.295, 0.4857, 0.2801, 0.4881, 0.02, 0.5, 0.02, 1.0, 0.01, 1.0, 0.01, 0.5, 0.01, 0.5, 0.01, 1.0, 6.706e-07, 1.0, 6.706e-07, 0.5, 0.75, 0.49, 0.7651, 0.4895, 0.7801, 0.4881, 0.795, 0.4857, 0.8097, 0.4825, 0.8242, 0.4783, 0.8383, 0.4731, 0.8522, 0.4672, 0.8656, 0.4603, 0.8786, 0.4526, 0.8911, 0.4442, 0.903, 0.4349, 0.9143, 0.425, 0.925, 0.4143, 0.9349, 0.403, 0.9442, 0.3911, 0.9526, 0.3786, 0.9603, 0.3656, 0.9672, 0.3522, 0.9731, 0.3383, 0.9783, 0.3242, 0.9825, 0.3097, 0.9857, 0.295, 0.9881, 0.2801, 0.9895, 0.2651, 0.99, 0.25, 0.9895, 0.2349, 0.9881, 0.2199, 0.9857, 0.205, 0.9825, 0.1903, 0.9783, 0.1758, 0.9731, 0.1617, 0.9672, 0.1478, 0.9603, 0.1344, 0.9526, 0.1214, 0.9442, 0.1089, 0.9349, 0.09702, 0.925, 0.08571, 0.9143, 0.07505, 0.903, 0.06508, 0.8911, 0.05584, 0.8786, 0.04736, 0.8656, 0.03969, 0.8522, 0.03284, 0.8383, 0.02685, 0.8242, 0.02175, 0.8097, 0.01754, 0.795, 0.01425, 0.7801, 0.01189, 0.7651, 0.01047, 0.75, 0.01, 0.7349, 0.01047, 0.7199, 0.01189, 0.705, 0.01425, 0.6903, 0.01754, 0.6758, 0.02175, 0.6617, 0.02685, 0.6478, 0.03284, 0.6344, 0.03969, 0.6214, 0.04736, 0.6089, 0.05584, 0.597, 0.06508, 0.5857, 0.07505, 0.575, 0.08571, 0.5651, 0.09702, 0.5558, 0.1089, 0.5474, 0.1214, 0.5397, 0.1344, 0.5328, 0.1478, 0.5269, 0.1617, 0.5217, 0.1758, 0.5175, 0.1903, 0.5143, 0.205, 0.5119, 0.2199, 0.5105, 0.2349, 0.51, 0.25, 0.5105, 0.2651, 0.5119, 0.2801, 0.5143, 0.295, 0.5175, 0.3097, 0.5217, 0.3242, 0.5269, 0.3383, 0.5328, 0.3522, 0.5397, 0.3656, 0.5474, 0.3786, 0.5558, 0.3911, 0.5651, 0.403, 0.575, 0.4143, 0.5857, 0.425, 0.597, 0.4349, 0.6089, 0.4442, 0.6214, 0.4526, 0.6344, 0.4603, 0.6478, 0.4672, 0.6617, 0.4731, 0.6758, 0.4783, 0.6903, 0.4825, 0.705, 0.4857, 0.7199, 0.4881, 0.7349, 0.4895])
me_001_1.materials.append(mat_x_1)
me_001_1.use_remesh_fix_poles = True
me_001_1.use_remesh_preserve_attributes = False
me_001_1.update()

# ---- curves / text
txt_003 = bpy.data.curves.new('テキスト.003', 'FONT')
txt_003.dimensions = '2D'
txt_003.body = '12'
txt_003.materials.append(mat_x_1)
txt_003.bevel_depth = 0.04
txt_006 = bpy.data.curves.new('テキスト.006', 'FONT')
txt_006.dimensions = '2D'
txt_006.body = '1'
txt_006.materials.append(mat_x_1)
txt_006.bevel_depth = 0.04
txt_006.resolution_u = 1
txt_007 = bpy.data.curves.new('テキスト.007', 'FONT')
txt_007.dimensions = '2D'
txt_007.body = '2'
txt_007.materials.append(mat_x_1)
txt_007.bevel_depth = 0.04
txt_008 = bpy.data.curves.new('テキスト.008', 'FONT')
txt_008.dimensions = '2D'
txt_008.body = '3'
txt_008.materials.append(mat_x_1)
txt_008.bevel_depth = 0.04
txt_009 = bpy.data.curves.new('テキスト.009', 'FONT')
txt_009.dimensions = '2D'
txt_009.body = '4'
txt_009.materials.append(mat_x_1)
txt_009.bevel_depth = 0.04
txt_010 = bpy.data.curves.new('テキスト.010', 'FONT')
txt_010.dimensions = '2D'
txt_010.body = '5'
txt_010.materials.append(mat_x_1)
txt_010.bevel_depth = 0.04
txt_011 = bpy.data.curves.new('テキスト.011', 'FONT')
txt_011.dimensions = '2D'
txt_011.body = '6'
txt_011.materials.append(mat_x_1)
txt_011.bevel_depth = 0.04
txt_012 = bpy.data.curves.new('テキスト.012', 'FONT')
txt_012.dimensions = '2D'
txt_012.body = '7'
txt_012.materials.append(mat_x_1)
txt_012.bevel_depth = 0.04
txt_013 = bpy.data.curves.new('テキスト.013', 'FONT')
txt_013.dimensions = '2D'
txt_013.body = '8'
txt_013.materials.append(mat_x_1)
txt_013.bevel_depth = 0.04
txt_014 = bpy.data.curves.new('テキスト.014', 'FONT')
txt_014.dimensions = '2D'
txt_014.body = '9'
txt_014.materials.append(mat_x_1)
txt_014.bevel_depth = 0.04
txt_015 = bpy.data.curves.new('テキスト.015', 'FONT')
txt_015.dimensions = '2D'
txt_015.body = '10'
txt_015.materials.append(mat_x_1)
txt_015.bevel_depth = 0.04
txt_016 = bpy.data.curves.new('テキスト.016', 'FONT')
txt_016.dimensions = '2D'
txt_016.body = '11'
txt_016.materials.append(mat_x_1)
txt_016.bevel_depth = 0.04

# ---- objects
ob_x = bpy.data.objects.new('円柱', me_x)
ob_x_1 = bpy.data.objects.new('テキスト', txt_003)
ob_001 = bpy.data.objects.new('テキスト.001', txt_006)
ob_002 = bpy.data.objects.new('テキスト.002', txt_007)
ob_003 = bpy.data.objects.new('テキスト.003', txt_008)
ob_004 = bpy.data.objects.new('テキスト.004', txt_009)
ob_005 = bpy.data.objects.new('テキスト.005', txt_010)
ob_006 = bpy.data.objects.new('テキスト.006', txt_011)
ob_007 = bpy.data.objects.new('テキスト.007', txt_012)
ob_008 = bpy.data.objects.new('テキスト.008', txt_013)
ob_009 = bpy.data.objects.new('テキスト.009', txt_014)
ob_010 = bpy.data.objects.new('テキスト.010', txt_015)
ob_011 = bpy.data.objects.new('テキスト.011', txt_016)
ob_x_2 = bpy.data.objects.new('立方体', me_x_1)
ob_001_1 = bpy.data.objects.new('立方体.001', me_001)
ob_001_2 = bpy.data.objects.new('円柱.001', me_001_1)

# ---- transforms, parenting, visibility, modifiers, constraints
ob_x.location = (0.0, 0.0, 0.007537)
ob_x.rotation_euler = (-6283.0, -0.0, 0.0)
ob_x.scale = (1.0, 1.0, 0.2991)
ob_x_1.location = (-0.1417, 0.6968, 0.2345)
ob_x_1.scale = (0.2598, 0.2598, 0.2598)
ob_001.location = (0.3387, 0.5602, 0.2385)
ob_001.scale = (0.2598, 0.2598, 0.2598)
ob_002.location = (0.5994, 0.295, 0.2378)
ob_002.scale = (0.2598, 0.2598, 0.2598)
ob_003.location = (0.6984, -0.04913, 0.2339)
ob_003.scale = (0.2598, 0.2598, 0.2598)
ob_004.location = (0.5826, -0.3845, 0.2345)
ob_004.scale = (0.2598, 0.2598, 0.2598)
ob_005.location = (0.3347, -0.7265, 0.2345)
ob_005.scale = (0.2598, 0.2598, 0.2598)
ob_006.location = (-0.07163, -0.8433, 0.2345)
ob_006.scale = (0.2598, 0.2598, 0.2598)
ob_007.location = (-0.5142, -0.6882, 0.2322)
ob_007.scale = (0.2598, 0.2598, 0.2598)
ob_008.location = (-0.7592, -0.365, 0.2284)
ob_008.scale = (0.2598, 0.2598, 0.2598)
ob_009.location = (-0.8749, -0.0318, 0.2292)
ob_009.scale = (0.2598, 0.2598, 0.2598)
ob_010.location = (-0.7583, 0.2944, 0.2345)
ob_010.scale = (0.2598, 0.2598, 0.2598)
ob_011.location = (-0.5084, 0.5638, 0.2345)
ob_011.scale = (0.2598, 0.2598, 0.2598)
ob_x_2.location = (-0.001162, 0.3031, 0.2391)
ob_x_2.scale = (-0.01155, 0.3447, -0.01852)
ob_001_1.location = (-0.1264, 0.202, 0.2161)
ob_001_1.rotation_euler = (0.0, -0.0, 0.5236)
ob_001_1.scale = (-0.0227, 0.2642, -0.01852)
ob_001_2.location = (0.0006762, -0.005434, 0.2335)
ob_001_2.scale = (0.04512, 0.04512, 0.03994)

# ---- collection membership
scene.collection.objects.link(ob_x)
scene.collection.objects.link(ob_x_1)
scene.collection.objects.link(ob_001)
scene.collection.objects.link(ob_002)
scene.collection.objects.link(ob_003)
scene.collection.objects.link(ob_004)
scene.collection.objects.link(ob_005)
scene.collection.objects.link(ob_006)
scene.collection.objects.link(ob_007)
scene.collection.objects.link(ob_008)
scene.collection.objects.link(ob_009)
scene.collection.objects.link(ob_010)
scene.collection.objects.link(ob_011)
scene.collection.objects.link(ob_x_2)
scene.collection.objects.link(ob_001_1)
scene.collection.objects.link(ob_001_2)

# ---- scene / render settings (as saved in the file)
scene.frame_start = 1; scene.frame_end = 250; scene.frame_set(1)
scene.render.engine = 'BLENDER_EEVEE_NEXT'
scene.cycles.sampling_pattern = 'TABULATED_SOBOL'
scene.cycles.use_light_tree = False
scene.view_settings.view_transform = 'Filmic'
bpy.context.view_layer.update()

# ---- added for rendering (the .blend has no active camera and no usable light): camera, sun
cam_auto = bpy.data.cameras.new('AutoCamera')
cam_auto.lens = 50.0
cam_auto.sensor_width = 36.0
cam_auto.clip_end = 1000.0
ob_auto_camera = bpy.data.objects.new('AutoCamera', cam_auto)
scene.collection.objects.link(ob_auto_camera)
ob_auto_camera.location = (2.68061, -3.21673, 2.15202)
ob_auto_camera.rotation_euler = (1.09748, -7.21219e-08, 0.694738)
scene.camera = ob_auto_camera
light_auto_sun = bpy.data.lights.new('AutoSun', 'SUN')
light_auto_sun.energy = 3.0
light_auto_sun.angle = 0.0523599
ob_auto_sun = bpy.data.objects.new('AutoSun', light_auto_sun)
scene.collection.objects.link(ob_auto_sun)
ob_auto_sun.rotation_euler = (0.872665, 0.174533, 0.523599)
bpy.context.view_layer.update()
